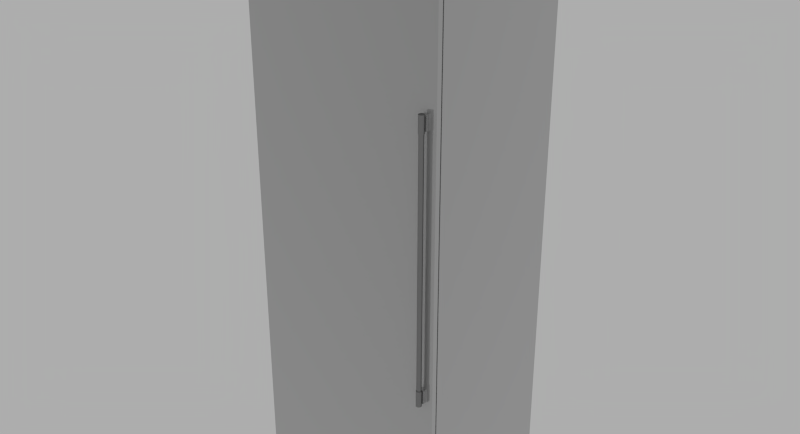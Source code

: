 # Source: Thermador_T30IF800SP.blend  (saved by Blender 2.76.0; exported with 4.5.12 LTS)
import bpy
from mathutils import Matrix  # noqa: F401  (used for matrix-valued properties, if any)

bpy.ops.wm.read_factory_settings(use_empty=True)
scene = bpy.context.scene
scene.name = 'Scene'

# ---- collections
col_collection_1 = bpy.data.collections.new('Collection 1'); scene.collection.children.link(col_collection_1)

# ---- materials (node trees are filled in below, after node groups)
mat_matte_chrome = bpy.data.materials.new('Matte Chrome')
mat_matte_chrome.alpha_threshold = 0.0
mat_matte_chrome.diffuse_color = (0.4575, 0.4575, 0.4575, 1.0)
mat_matte_chrome.roughness = 0.5
mat_matte_chrome.specular_intensity = 0.8
mat_matte_chrome.line_color = (0.0, 0.0, 0.0, 1.0)
mat_aluminum = bpy.data.materials.new('Aluminum')
mat_aluminum.alpha_threshold = 0.0
mat_aluminum.diffuse_color = (0.3813, 0.3813, 0.3813, 1.0)
mat_aluminum.roughness = 0.5
mat_aluminum.line_color = (0.0, 0.0, 0.0, 1.0)

# ---- material node trees
mat_matte_chrome.use_nodes = True; mat_matte_chrome.node_tree.nodes.clear()
_N = mat_matte_chrome.node_tree.nodes; _L = mat_matte_chrome.node_tree.links
n0 = _N.new('NodeFrame'); n0.name = 'Blender Internal'; n0.location = (-19, 987)
n0.label = 'Blender Internal'
n0.width = 433
n1 = _N.new('NodeFrame'); n1.name = 'Cycles'; n1.location = (-24, 485)
n1.label = 'Cycles'
n1.width = 762
n2 = _N.new('NodeUndefined'); n2.name = 'Output'; n2.location = (263, -88)
n3 = _N.new('NodeUndefined'); n3.name = 'Material'; n3.location = (30, -30)
n3.inputs[0].default_value = (0.4575, 0.4575, 0.4575, 1.0)
n3.inputs[1].default_value = (1.0, 1.0, 1.0, 1.0)
n3.inputs[2].default_value = 0.8
n3.inputs[3].default_value = (0.0, 0.0, 0.0)
n4 = _N.new('ShaderNodeOutputMaterial'); n4.name = 'Material Output'; n4.location = (612, -164)
n4.width = 120
n5 = _N.new('ShaderNodeMixShader'); n5.name = 'Mix Shader'; n5.location = (313, -196)
n5.width = 150
n6 = _N.new('ShaderNodeBsdfAnisotropic'); n6.name = 'Glossy BSDF'; n6.location = (30, -298)
n6.distribution = 'GGX'
n6.inputs[1].default_value = 0.1
n7 = _N.new('ShaderNodeBsdfDiffuse'); n7.name = 'Diffuse BSDF'; n7.location = (31, -162)
n7.inputs[0].default_value = (0.3931, 0.3931, 0.3931, 1.0)
n8 = _N.new('ShaderNodeLayerWeight'); n8.name = 'Layer Weight'; n8.location = (33, -30)
n8.width = 150
n2.parent = n0
n3.parent = n0
n4.parent = n1
n5.parent = n1
n6.parent = n1
n7.parent = n1
n8.parent = n1
_L.new(n7.outputs[0], n5.inputs[1])
_L.new(n5.outputs[0], n4.inputs[0])
_L.new(n6.outputs[0], n5.inputs[2])
_L.new(n8.outputs[1], n5.inputs[0])
_L.new(n3.outputs[0], n2.inputs[0])
_L.new(n3.outputs[1], n2.inputs[1])
n4.is_active_output = True
mat_aluminum.use_nodes = True; mat_aluminum.node_tree.nodes.clear()
_N = mat_aluminum.node_tree.nodes; _L = mat_aluminum.node_tree.links
n0 = _N.new('ShaderNodeRGBToBW'); n0.name = 'RGB to BW'; n0.location = (-33, 237)
n0.width = 93
n1 = _N.new('ShaderNodeMix'); n1.name = 'Mix'; n1.location = (97, 337)
n1.width = 100
n1.data_type = 'RGBA'
n1.inputs[6].default_value = (0.03958, 0.03958, 0.03958, 1.0)
n1.inputs[7].default_value = (0.3824, 0.3824, 0.3824, 1.0)
n2 = _N.new('ShaderNodeTexCoord'); n2.name = 'Texture Coordinate'; n2.location = (-665, 233)
n2.width = 150
n3 = _N.new('ShaderNodeMapping'); n3.name = 'Mapping'; n3.location = (-479, 283)
n3.inputs[3].default_value = (8.0, 160.0, 8.0)
n4 = _N.new('ShaderNodeTexNoise'); n4.name = 'Noise Texture'; n4.location = (-214, 275)
n4.width = 150
n4.inputs[2].default_value = 30.0
n4.inputs[8].default_value = 2.5
n5 = _N.new('ShaderNodeBsdfAnisotropic'); n5.name = 'Glossy BSDF'; n5.location = (235, 379)
n5.width = 168
n5.distribution = 'GGX'
n5.inputs[1].default_value = 0.3873
n6 = _N.new('ShaderNodeBsdfAnisotropic'); n6.name = 'Glossy BSDF.001'; n6.location = (235, 218)
n6.width = 179
n6.distribution = 'GGX'
n6.inputs[1].default_value = 0.3317
n7 = _N.new('ShaderNodeMixShader'); n7.name = 'Mix Shader'; n7.location = (455, 336)
n7.width = 150
n7.inputs[0].default_value = 0.1
n8 = _N.new('ShaderNodeOutputMaterial'); n8.name = 'Material Output'; n8.location = (638, 330)
n8.width = 153
_L.new(n5.outputs[0], n7.inputs[1])
_L.new(n7.outputs[0], n8.inputs[0])
_L.new(n6.outputs[0], n7.inputs[2])
_L.new(n3.outputs[0], n4.inputs[0])
_L.new(n2.outputs[0], n3.inputs[0])
_L.new(n1.outputs[2], n5.inputs[0])
_L.new(n4.outputs[1], n0.inputs[0])
_L.new(n0.outputs[0], n1.inputs[0])
n8.is_active_output = True

# ---- world
world_world = bpy.data.worlds.new('World'); scene.world = world_world
world_world.use_nodes = True; world_world.node_tree.nodes.clear()
_N = world_world.node_tree.nodes; _L = world_world.node_tree.links
n0 = _N.new('ShaderNodeOutputWorld'); n0.name = 'World Output'; n0.location = (300, 300)
n1 = _N.new('ShaderNodeBackground'); n1.name = 'Background'; n1.location = (10, 300)
n1.inputs[0].default_value = (0.42, 0.42, 0.42, 1.0)
_L.new(n1.outputs[0], n0.inputs[0])
n0.is_active_output = True
world_world.color = (0.05088, 0.05088, 0.05088)
world_world.use_sun_shadow = False
world_world.sun_shadow_jitter_overblur = 0.0
world_world.cycles.sampling_method = 'NONE'
world_world.cycles.sample_map_resolution = 256

# ---- meshes
me_base_point = bpy.data.meshes.new('Base Point')
me_base_point.from_pydata([(0.0, 0.0, 0.0)], [], [])
me_base_point.use_remesh_preserve_volume = False
me_base_point.use_remesh_preserve_attributes = False
me_base_point.use_mirror_vertex_groups = False
me_base_point.update()
me_cage = bpy.data.meshes.new('CAGE')
me_cage.from_pydata([(0.0, 0.0, 0.0), (0.0, -0.64, 0.0), (0.756, -0.64, 0.0), (0.756, 0.0, 0.0), (0.0, 0.0, 2.134), (0.0, -0.64, 2.134), (0.756, -0.64, 2.134), (0.756, 0.0, 2.134)], [], [(0, 1, 2, 3), (4, 7, 6, 5), (0, 4, 5, 1), (1, 5, 6, 2), (2, 6, 7, 3), (4, 0, 3, 7)])
me_cage.use_remesh_preserve_volume = False
me_cage.use_remesh_preserve_attributes = False
me_cage.use_mirror_vertex_groups = False
me_cage.update()
me_mesh = bpy.data.meshes.new('mesh')
me_mesh.from_pydata([(0.0, -0.5879, 0.102), (0.0, -0.6069, 0.102), (0.0, -0.6069, 2.134), (0.0, -0.5879, 2.134), (0.756, -0.6069, 0.102), (0.756, -0.5879, 0.102), (0.756, -0.6069, 2.134), (0.756, -0.5879, 2.134), (0.751, -0.5879, 2.129), (0.005, -0.5879, 2.129), (0.005, -0.5879, 0.181), (0.751, -0.5879, 0.181), (0.756, -0.5829, 2.134), (0.756, 0.003144, 2.134), (0.0, 0.003144, 2.134), (0.0, -0.5829, 2.134), (0.756, -0.5829, 0.181), (0.756, -0.5159, 0.181), (0.756, -0.5159, 0.0), (0.756, 0.003144, 0.0), (0.0, 0.003144, 0.0), (0.0, -0.5159, 0.0), (0.0, -0.5159, 0.181), (0.0, -0.5829, 0.181), (0.005, -0.5829, 2.129), (0.751, -0.5829, 2.129), (0.751, -0.5829, 0.181), (0.005, -0.5829, 0.181), (0.7118, -0.6196, 0.668), (0.7109, -0.6202, 0.668), (0.7109, -0.6202, 1.568), (0.7118, -0.6196, 1.568), (0.7101, -0.6209, 0.668), (0.7101, -0.6209, 1.568), (0.7093, -0.6217, 0.668), (0.7093, -0.6217, 1.568), (0.7087, -0.6227, 0.668), (0.7087, -0.6227, 1.568), (0.7082, -0.6236, 0.668), (0.7082, -0.6236, 1.568), (0.7079, -0.6247, 0.668), (0.7079, -0.6247, 1.568), (0.7077, -0.6258, 0.668), (0.7077, -0.6258, 1.568), (0.7076, -0.6269, 0.668), (0.7076, -0.6269, 1.568), (0.7077, -0.628, 0.668), (0.7077, -0.628, 1.568), (0.7079, -0.629, 0.668), (0.7079, -0.629, 1.568), (0.7082, -0.6301, 0.668), (0.7082, -0.6301, 1.568), (0.7087, -0.6311, 0.668), (0.7087, -0.6311, 1.568), (0.7093, -0.632, 0.668), (0.7093, -0.632, 1.568), (0.7101, -0.6328, 0.668), (0.7101, -0.6328, 1.568), (0.7109, -0.6335, 0.668), (0.7109, -0.6335, 1.568), (0.711, -0.6355, 1.628), (0.7099, -0.6348, 1.628), (0.7099, -0.6348, 1.568), (0.711, -0.6355, 1.568), (0.7089, -0.6339, 1.628), (0.7081, -0.6329, 1.628), (0.7081, -0.6329, 1.568), (0.7089, -0.6339, 1.568), (0.706, -0.6269, 1.628), (0.7061, -0.6256, 1.628), (0.7061, -0.6256, 1.568), (0.706, -0.6269, 1.568), (0.7134, -0.6365, 1.628), (0.7122, -0.6361, 1.628), (0.7122, -0.6361, 1.568), (0.7134, -0.6365, 1.568), (0.7186, -0.6365, 1.628), (0.7173, -0.6368, 1.628), (0.7173, -0.6368, 1.568), (0.7186, -0.6365, 1.568), (0.7073, -0.6319, 1.628), (0.7068, -0.6307, 1.628), (0.7068, -0.6307, 1.568), (0.7073, -0.6319, 1.568), (0.7061, -0.6282, 1.628), (0.7061, -0.6282, 1.568), (0.716, -0.6369, 1.628), (0.7147, -0.6368, 1.628), (0.7147, -0.6368, 1.568), (0.716, -0.6369, 1.568), (0.7063, -0.6243, 1.628), (0.7068, -0.623, 1.628), (0.7068, -0.623, 1.568), (0.7063, -0.6243, 1.568), (0.7073, -0.6219, 1.628), (0.7073, -0.6219, 1.568), (0.7063, -0.6294, 1.628), (0.7063, -0.6294, 1.568), (0.7081, -0.6208, 1.628), (0.7081, -0.6208, 1.568), (0.7089, -0.6198, 1.628), (0.7089, -0.6198, 1.568), (0.726, -0.6269, 1.628), (0.7259, -0.6256, 1.628), (0.7257, -0.6243, 1.628), (0.7252, -0.623, 1.628), (0.7247, -0.6219, 1.628), (0.7239, -0.6208, 1.628), (0.7231, -0.6198, 1.628), (0.7221, -0.6189, 1.628), (0.721, -0.6182, 1.628), (0.7198, -0.6176, 1.628), (0.7186, -0.6172, 1.628), (0.7173, -0.6169, 1.628), (0.716, -0.6169, 1.628), (0.7147, -0.6169, 1.628), (0.7134, -0.6172, 1.628), (0.7122, -0.6176, 1.628), (0.711, -0.6182, 1.628), (0.7099, -0.6189, 1.628), (0.7198, -0.6361, 1.628), (0.721, -0.6355, 1.628), (0.7221, -0.6348, 1.628), (0.7231, -0.6339, 1.628), (0.7239, -0.6329, 1.628), (0.7247, -0.6319, 1.628), (0.7252, -0.6307, 1.628), (0.7257, -0.6294, 1.628), (0.7259, -0.6282, 1.628), (0.721, -0.6182, 1.568), (0.7198, -0.6176, 1.568), (0.7173, -0.6169, 1.568), (0.716, -0.6169, 1.568), (0.716, -0.6169, 1.573), (0.716, -0.6169, 1.623), (0.7259, -0.6256, 1.568), (0.7257, -0.6243, 1.568), (0.726, -0.6269, 1.568), (0.7231, -0.6198, 1.568), (0.7221, -0.6189, 1.568), (0.7259, -0.6282, 1.568), (0.7257, -0.6294, 1.568), (0.7252, -0.6307, 1.568), (0.7247, -0.6319, 1.568), (0.7239, -0.6329, 1.568), (0.7231, -0.6339, 1.568), (0.7221, -0.6348, 1.568), (0.721, -0.6355, 1.568), (0.7198, -0.6361, 1.568), (0.7099, -0.6189, 1.568), (0.711, -0.6182, 1.568), (0.7122, -0.6176, 1.568), (0.7134, -0.6172, 1.568), (0.7147, -0.6169, 1.568), (0.7186, -0.6172, 1.568), (0.7239, -0.6208, 1.568), (0.7247, -0.6219, 1.568), (0.7252, -0.623, 1.568), (0.7118, -0.6341, 1.568), (0.7128, -0.6346, 1.568), (0.7138, -0.635, 1.568), (0.7149, -0.6352, 1.568), (0.716, -0.6353, 1.568), (0.7171, -0.6352, 1.568), (0.7182, -0.635, 1.568), (0.7192, -0.6346, 1.568), (0.7202, -0.6341, 1.568), (0.7211, -0.6335, 1.568), (0.7219, -0.6328, 1.568), (0.7227, -0.632, 1.568), (0.7233, -0.6311, 1.568), (0.7238, -0.6301, 1.568), (0.7241, -0.629, 1.568), (0.7243, -0.628, 1.568), (0.7244, -0.6269, 1.568), (0.7243, -0.6258, 1.568), (0.7241, -0.6247, 1.568), (0.7238, -0.6236, 1.568), (0.7233, -0.6227, 1.568), (0.7227, -0.6217, 1.568), (0.7219, -0.6209, 1.568), (0.7211, -0.6202, 1.568), (0.7202, -0.6196, 1.568), (0.7192, -0.6191, 1.568), (0.7182, -0.6187, 1.568), (0.7171, -0.6185, 1.568), (0.716, -0.6184, 1.568), (0.7149, -0.6185, 1.568), (0.7138, -0.6187, 1.568), (0.7128, -0.6191, 1.568), (0.706, -0.6169, 1.573), (0.706, -0.6169, 1.623), (0.726, -0.6169, 0.663), (0.716, -0.6169, 0.663), (0.716, -0.6169, 0.613), (0.726, -0.6169, 0.613), (0.7259, -0.6256, 0.608), (0.726, -0.6269, 0.608), (0.7259, -0.6282, 0.608), (0.7257, -0.6294, 0.608), (0.7252, -0.6307, 0.608), (0.7247, -0.6319, 0.608), (0.7239, -0.6329, 0.608), (0.7231, -0.6339, 0.608), (0.7221, -0.6348, 0.608), (0.721, -0.6355, 0.608), (0.7198, -0.6361, 0.608), (0.7186, -0.6365, 0.608), (0.7173, -0.6368, 0.608), (0.716, -0.6369, 0.608), (0.7147, -0.6368, 0.608), (0.7134, -0.6365, 0.608), (0.7122, -0.6361, 0.608), (0.711, -0.6355, 0.608), (0.7099, -0.6348, 0.608), (0.7089, -0.6339, 0.608), (0.7081, -0.6329, 0.608), (0.7073, -0.6319, 0.608), (0.7068, -0.6307, 0.608), (0.7063, -0.6294, 0.608), (0.7061, -0.6282, 0.608), (0.706, -0.6269, 0.608), (0.7061, -0.6256, 0.608), (0.7063, -0.6243, 0.608), (0.7068, -0.623, 0.608), (0.7073, -0.6219, 0.608), (0.7081, -0.6208, 0.608), (0.7089, -0.6198, 0.608), (0.7099, -0.6189, 0.608), (0.711, -0.6182, 0.608), (0.7122, -0.6176, 0.608), (0.7134, -0.6172, 0.608), (0.7147, -0.6169, 0.608), (0.716, -0.6169, 0.608), (0.7173, -0.6169, 0.608), (0.7186, -0.6172, 0.608), (0.7198, -0.6176, 0.608), (0.721, -0.6182, 0.608), (0.7221, -0.6189, 0.608), (0.7231, -0.6198, 0.608), (0.7239, -0.6208, 0.608), (0.7247, -0.6219, 0.608), (0.7252, -0.623, 0.608), (0.7257, -0.6243, 0.608), (0.716, -0.6184, 0.668), (0.7149, -0.6185, 0.668), (0.7138, -0.6187, 0.668), (0.7182, -0.6187, 0.668), (0.7171, -0.6185, 0.668), (0.7192, -0.6191, 0.668), (0.7202, -0.6196, 0.668), (0.7173, -0.6169, 0.668), (0.7186, -0.6172, 0.668), (0.7089, -0.6339, 0.668), (0.7081, -0.6329, 0.668), (0.7081, -0.6208, 0.668), (0.7089, -0.6198, 0.668), (0.716, -0.6169, 0.668), (0.7252, -0.6307, 0.668), (0.7247, -0.6319, 0.668), (0.7257, -0.6294, 0.668), (0.7186, -0.6365, 0.668), (0.7173, -0.6368, 0.668), (0.721, -0.6355, 0.668), (0.7198, -0.6361, 0.668), (0.716, -0.6369, 0.668), (0.7147, -0.6368, 0.668), (0.726, -0.6269, 0.668), (0.7259, -0.6282, 0.668), (0.7134, -0.6365, 0.668), (0.7122, -0.6361, 0.668), (0.726, -0.6169, 1.573), (0.706, -0.6069, 1.573), (0.726, -0.6069, 1.573), (0.726, -0.6169, 1.623), (0.726, -0.6069, 1.623), (0.706, -0.6069, 1.623), (0.7073, -0.6319, 0.668), (0.7202, -0.6341, 0.668), (0.7211, -0.6335, 0.668), (0.7239, -0.6208, 0.668), (0.7247, -0.6219, 0.668), (0.7252, -0.623, 0.668), (0.711, -0.6355, 0.668), (0.7128, -0.6346, 0.668), (0.7138, -0.635, 0.668), (0.7171, -0.6352, 0.668), (0.7182, -0.635, 0.668), (0.7257, -0.6243, 0.668), (0.7063, -0.6294, 0.668), (0.7061, -0.6282, 0.668), (0.7099, -0.6348, 0.668), (0.7233, -0.6227, 0.668), (0.7227, -0.6217, 0.668), (0.7219, -0.6209, 0.668), (0.7211, -0.6202, 0.668), (0.7243, -0.6258, 0.668), (0.7241, -0.6247, 0.668), (0.7219, -0.6328, 0.668), (0.7244, -0.6269, 0.668), (0.7241, -0.629, 0.668), (0.7243, -0.628, 0.668), (0.7238, -0.6236, 0.668), (0.7227, -0.632, 0.668), (0.7233, -0.6311, 0.668), (0.7238, -0.6301, 0.668), (0.7134, -0.6172, 0.668), (0.7147, -0.6169, 0.668), (0.7099, -0.6189, 0.668), (0.711, -0.6182, 0.668), (0.7122, -0.6176, 0.668), (0.706, -0.6169, 0.663), (0.726, -0.6069, 0.663), (0.706, -0.6069, 0.663), (0.706, -0.6169, 0.613), (0.706, -0.6069, 0.613), (0.726, -0.6069, 0.613), (0.7192, -0.6346, 0.668), (0.7231, -0.6198, 0.668), (0.7198, -0.6176, 0.668), (0.721, -0.6182, 0.668), (0.7221, -0.6189, 0.668), (0.7259, -0.6256, 0.668), (0.7149, -0.6352, 0.668), (0.706, -0.6269, 0.668), (0.7239, -0.6329, 0.668), (0.7221, -0.6348, 0.668), (0.7073, -0.6219, 0.668), (0.7068, -0.623, 0.668), (0.7063, -0.6243, 0.668), (0.7061, -0.6256, 0.668), (0.7068, -0.6307, 0.668), (0.7231, -0.6339, 0.668), (0.7118, -0.6341, 0.668), (0.7128, -0.6191, 0.668), (0.716, -0.6353, 0.668)], [], [(3, 0, 1, 2), (5, 4, 1, 0), (6, 7, 3, 2), (0, 3, 7, 11, 8, 9, 10, 5), (5, 10, 11, 7), (5, 7, 6, 4), (12, 13, 14, 15), (19, 13, 12, 16, 17, 18), (14, 13, 19, 20), (14, 20, 21, 22, 23, 15), (12, 15, 23, 27, 24, 25, 26, 16), (17, 16, 26, 11, 10, 27, 23, 22), (17, 22, 21, 18), (19, 18, 21, 20), (9, 8, 25, 24), (26, 25, 8, 11), (24, 27, 10, 9), (9, 8, 11, 10), (30, 31, 28, 29), (33, 30, 29, 32), (33, 32, 34, 35), (35, 34, 36, 37), (37, 36, 38, 39), (39, 38, 40, 41), (41, 40, 42, 43), (43, 42, 44, 45), (45, 44, 46, 47), (47, 46, 48, 49), (49, 48, 50, 51), (51, 50, 52, 53), (53, 52, 54, 55), (55, 54, 56, 57), (59, 57, 56, 58), (60, 61, 62, 63), (65, 66, 67, 64), (69, 70, 71, 68), (72, 73, 74, 75), (76, 77, 78, 79), (81, 82, 83, 80), (68, 71, 85, 84), (86, 87, 88, 89), (77, 86, 89, 78), (91, 92, 93, 90), (61, 64, 67, 62), (94, 95, 92, 91), (73, 60, 63, 74), (96, 97, 82, 81), (84, 85, 97, 96), (90, 93, 70, 69), (98, 99, 95, 94), (80, 83, 66, 65), (87, 72, 75, 88), (100, 101, 99, 98), (84, 96, 81, 80, 65, 64, 61, 60, 73, 72, 87, 86, 77, 76, 120, 121, 122, 123, 124, 125, 126, 127, 128, 102, 103, 104, 105, 106, 107, 108, 109, 110, 111, 112, 113, 114, 115, 116, 117, 118, 119, 100, 98, 94, 91, 90, 69, 68), (111, 110, 129, 130), (133, 134, 114, 113, 131, 132), (136, 104, 103, 135), (135, 103, 102, 137), (109, 108, 138, 139), (70, 93, 92, 95, 99, 101, 149, 150, 151, 152, 153, 132, 131, 154, 130, 129, 139, 138, 155, 156, 157, 136, 135, 137, 140, 141, 142, 143, 144, 145, 146, 147, 148, 79, 78, 89, 88, 75, 74, 63, 62, 67, 66, 47, 49, 51, 53, 55, 57, 59, 158, 159, 160, 161, 162, 163, 164, 165, 166, 167, 168, 169, 170, 171, 172, 173, 174, 175, 176, 177, 178, 179, 180, 181, 182, 183, 184, 185, 186, 187, 188, 189, 31, 30, 33, 35, 37, 39, 41, 43, 45, 83, 82, 97, 85, 71), (83, 45, 47, 66), (156, 106, 105, 157), (155, 107, 106, 156), (157, 105, 104, 136), (138, 108, 107, 155), (116, 115, 153, 152), (117, 116, 152, 151), (112, 111, 130, 154), (119, 118, 150, 149), (100, 119, 149, 101), (118, 117, 151, 150), (115, 114, 134, 133, 132, 153), (113, 112, 154, 131), (110, 109, 139, 129), (142, 126, 125, 143), (141, 127, 126, 142), (140, 128, 127, 141), (137, 102, 128, 140), (121, 120, 148, 147), (123, 122, 146, 145), (120, 76, 79, 148), (144, 124, 123, 145), (122, 121, 147, 146), (143, 125, 124, 144), (134, 191, 190, 133), (192, 193, 194, 195), (222, 223, 224, 225, 226, 227, 228, 229, 230, 231, 232, 233, 234, 235, 236, 237, 238, 239, 240, 241, 242, 243, 196, 197, 198, 199, 200, 201, 202, 203, 204, 205, 206, 207, 208, 209, 210, 211, 212, 213, 214, 215, 216, 217, 218, 219, 220, 221), (187, 186, 244, 245), (188, 187, 245, 246), (185, 184, 247, 248), (184, 183, 249, 247), (186, 185, 248, 244), (183, 182, 250, 249), (251, 252, 235, 234), (254, 216, 215, 253), (256, 227, 226, 255), (194, 193, 257, 251, 234, 233), (200, 258, 259, 201), (199, 260, 258, 200), (261, 262, 208, 207), (263, 264, 206, 205), (265, 266, 210, 209), (264, 261, 207, 206), (197, 267, 268, 198), (269, 270, 212, 211), (273, 271, 133, 190, 272), (134, 274, 275, 276, 191), (277, 217, 216, 254), (167, 166, 278, 279), (262, 265, 209, 208), (266, 269, 211, 210), (240, 280, 281, 241), (198, 268, 260, 199), (241, 281, 282, 242), (270, 283, 213, 212), (160, 159, 284, 285), (164, 163, 286, 287), (274, 134, 133, 271), (242, 282, 288, 243), (290, 220, 219, 289), (283, 291, 214, 213), (291, 253, 215, 214), (293, 179, 178, 292), (181, 180, 294, 295), (297, 176, 175, 296), (168, 167, 279, 298), (296, 175, 174, 299), (182, 181, 295, 250), (301, 173, 172, 300), (292, 178, 177, 302), (302, 177, 176, 297), (294, 180, 179, 293), (304, 170, 169, 303), (305, 171, 170, 304), (300, 172, 171, 305), (306, 307, 232, 231), (256, 308, 228, 227), (309, 310, 230, 229), (308, 309, 229, 228), (193, 192, 312, 313, 311), (303, 169, 168, 298), (316, 195, 194, 314, 315), (299, 174, 173, 301), (165, 164, 287, 317), (307, 257, 193, 194, 233, 232), (239, 318, 280, 240), (310, 306, 231, 230), (319, 320, 237, 236), (320, 321, 238, 237), (252, 319, 236, 235), (321, 318, 239, 238), (243, 288, 322, 196), (161, 160, 285, 323), (324, 221, 220, 290), (196, 322, 267, 197), (201, 259, 325, 202), (166, 165, 317, 278), (326, 263, 205, 204), (290, 289, 331, 277, 254, 253, 291, 283, 270, 269, 266, 265, 262, 261, 264, 263, 326, 332, 325, 259, 258, 260, 268, 267, 322, 288, 282, 281, 280, 318, 321, 320, 319, 252, 251, 257, 307, 306, 310, 309, 308, 256, 255, 42, 40, 38, 36, 34, 32, 29, 28, 334, 246, 245, 244, 248, 247, 249, 250, 295, 294, 293, 292, 302, 297, 296, 299, 301, 300, 305, 304, 303, 298, 279, 278, 317, 287, 286, 335, 323, 285, 284, 333, 58, 56, 54, 52, 50, 48, 46, 44, 327, 328, 329, 330, 324), (327, 44, 42, 255), (332, 326, 204, 203), (202, 325, 332, 203), (313, 315, 314, 311), (276, 272, 190, 191), (189, 188, 246, 334), (31, 189, 334, 28), (158, 59, 58, 333), (289, 219, 218, 331), (159, 158, 333, 284), (273, 275, 274, 271), (329, 223, 222, 330), (330, 222, 221, 324), (327, 225, 224, 328), (316, 312, 192, 195), (193, 311, 314, 194), (331, 218, 217, 277), (328, 224, 223, 329), (255, 226, 225, 327), (163, 162, 335, 286), (162, 161, 323, 335), (6, 2, 1, 4)])
me_mesh.polygons.foreach_set('use_smooth', [True] * 181)
me_mesh.polygons.foreach_set('material_index', [0, 0, 0, 0, 0, 0, 0, 0, 0, 0, 0, 0, 0, 0, 0, 0, 0, 0, 1, 1, 1, 1, 1, 1, 1, 1, 1, 1, 1, 1, 1, 1, 1, 1, 1, 1, 1, 1, 1, 1, 1, 1, 1, 1, 1, 1, 1, 1, 1, 1, 1, 1, 1, 1, 1, 1, 1, 1, 1, 1, 1, 1, 1, 1, 1, 1, 1, 1, 1, 1, 1, 1, 1, 1, 1, 1, 1, 1, 1, 1, 1, 1, 1, 1, 0, 0, 1, 1, 1, 1, 1, 1, 1, 1, 1, 1, 1, 1, 1, 1, 1, 1, 1, 1, 1, 0, 0, 1, 1, 1, 1, 1, 1, 1, 1, 1, 1, 0, 1, 1, 1, 1, 1, 1, 1, 1, 1, 1, 1, 1, 1, 1, 1, 1, 1, 1, 1, 1, 1, 0, 1, 0, 1, 1, 1, 1, 1, 1, 1, 1, 1, 1, 1, 1, 1, 1, 1, 1, 1, 1, 1, 1, 0, 0, 1, 1, 1, 1, 1, 0, 1, 1, 1, 0, 0, 1, 1, 1, 1, 1, 0])
_k = set([(0, 1), (0, 3), (0, 5), (1, 2), (1, 4), (2, 3), (2, 6), (3, 7), (4, 5), (4, 6), (5, 7), (6, 7), (8, 9), (8, 25), (9, 10), (9, 24), (10, 11), (10, 27), (11, 26), (12, 13), (12, 15), (12, 16), (13, 14), (13, 19), (14, 15), (14, 20), (15, 23), (16, 17), (16, 26), (17, 18), (17, 22), (18, 19), (18, 21), (19, 20), (20, 21), (21, 22), (22, 23), (23, 27), (24, 25), (24, 27), (25, 26), (28, 29), (29, 32), (30, 31), (30, 33), (31, 189), (32, 34), (33, 35), (34, 36), (35, 37), (36, 38), (37, 39), (38, 40), (39, 41), (40, 42), (41, 43), (42, 44), (43, 45), (44, 46), (45, 47), (46, 48), (47, 49), (48, 50), (49, 51), (50, 52), (51, 53), (52, 54), (53, 55), (54, 56), (55, 57), (56, 58), (57, 59), (58, 333), (60, 61), (60, 73), (61, 64), (62, 63), (62, 67), (63, 74), (64, 65), (65, 80), (66, 67), (66, 83), (68, 69), (68, 84), (69, 90), (70, 71), (70, 93), (71, 85), (72, 73), (72, 87), (74, 75), (75, 88), (76, 77), (76, 120), (77, 86), (78, 79), (78, 89), (79, 148), (80, 81), (81, 96), (82, 83), (82, 97), (84, 96), (85, 97), (86, 87), (88, 89), (90, 91), (91, 94), (92, 93), (92, 95), (94, 98), (95, 99), (98, 100), (99, 101), (100, 119), (101, 149), (102, 103), (102, 128), (103, 104), (104, 105), (105, 106), (106, 107), (107, 108), (108, 109), (109, 110), (110, 111), (111, 112), (112, 113), (113, 114), (114, 115), (115, 116), (116, 117), (117, 118), (118, 119), (120, 121), (121, 122), (122, 123), (123, 124), (124, 125), (125, 126), (126, 127), (127, 128), (129, 130), (129, 139), (130, 154), (131, 132), (131, 154), (132, 153), (133, 190), (133, 271), (134, 191), (134, 274), (135, 136), (135, 137), (136, 157), (137, 140), (138, 139), (138, 155), (140, 141), (141, 142), (142, 143), (143, 144), (144, 145), (145, 146), (146, 147), (147, 148), (149, 150), (150, 151), (151, 152), (152, 153), (155, 156), (156, 157), (174, 175), (175, 176), (176, 177), (177, 178), (178, 179), (179, 180), (180, 181), (181, 182), (182, 183), (183, 184), (184, 185), (185, 186), (186, 187), (187, 188), (188, 189), (190, 191), (190, 272), (191, 276), (192, 193), (192, 195), (192, 312), (193, 311), (194, 195), (194, 314), (195, 316), (196, 197), (196, 243), (197, 198), (198, 199), (199, 200), (200, 201), (201, 202), (202, 203), (203, 204), (204, 205), (205, 206), (206, 207), (207, 208), (208, 209), (209, 210), (210, 211), (211, 212), (212, 213), (213, 214), (214, 215), (215, 216), (216, 217), (217, 218), (218, 219), (219, 220), (220, 221), (221, 222), (222, 223), (223, 224), (224, 225), (225, 226), (226, 227), (227, 228), (228, 229), (229, 230), (230, 231), (231, 232), (232, 233), (233, 234), (234, 235), (235, 236), (236, 237), (237, 238), (238, 239), (239, 240), (240, 241), (241, 242), (242, 243), (244, 245), (244, 248), (245, 246), (247, 248), (247, 249), (249, 250), (250, 295), (251, 252), (251, 257), (252, 319), (253, 254), (253, 291), (254, 277), (255, 256), (255, 327), (256, 308), (257, 307), (258, 259), (258, 260), (259, 325), (260, 268), (261, 262), (261, 264), (262, 265), (263, 264), (263, 326), (265, 266), (266, 269), (267, 268), (267, 322), (269, 270), (270, 283), (271, 273), (271, 274), (272, 273), (272, 276), (273, 275), (274, 275), (275, 276), (277, 331), (278, 279), (278, 317), (279, 298), (280, 281), (280, 318), (281, 282), (282, 288), (283, 291), (284, 285), (284, 333), (285, 323), (286, 287), (286, 335), (287, 317), (288, 322), (289, 290), (289, 331), (290, 324), (292, 293), (292, 302), (293, 294), (294, 295), (296, 297), (296, 299), (297, 302), (298, 303), (299, 301), (300, 301), (300, 305), (303, 304), (304, 305), (306, 307), (306, 310), (308, 309), (309, 310), (311, 313), (311, 314), (312, 313), (312, 316), (313, 315), (314, 315), (315, 316), (318, 321), (319, 320), (320, 321), (323, 335), (324, 330), (325, 332), (326, 332), (327, 328), (328, 329), (329, 330)])
me_mesh.attributes.new('sharp_edge', 'BOOLEAN', 'EDGE').data.foreach_set('value', [ (min(e.vertices), max(e.vertices)) in _k for e in me_mesh.edges])
_uv = me_mesh.uv_layers.new(name='UVMap')
_uv.uv.foreach_set('vector', [0.9973, 0.0, 0.9973, 0.4972, 0.9921, 0.4972, 0.9921, 0.0, 0.5883, 0.6822, 0.5831, 0.6822, 0.5831, 0.4972, 0.5883, 0.4972, 0.5779, 0.4972, 0.5831, 0.4972, 0.5831, 0.6822, 0.5779, 0.6822, 0.4133, 0.4972, 0.4133, 0.0, 0.62, 0.0, 0.6186, 0.4779, 0.6186, 0.001223, 0.4147, 0.001223, 0.4147, 0.4779, 0.62, 0.4972, 0.62, 0.4972, 0.4147, 0.4779, 0.6186, 0.4779, 0.62, 0.0, 0.9921, 0.0, 0.9921, 0.4972, 0.9869, 0.4972, 0.9869, 0.0, 0.2067, 0.4972, 0.3669, 0.4972, 0.3669, 0.6822, 0.2067, 0.6822, 0.9869, 0.0, 0.9869, 0.5221, 0.8267, 0.5221, 0.8267, 0.04429, 0.845, 0.04429, 0.845, 2.089e-08, 0.0, 0.0, 0.2067, 0.0, 0.2067, 0.5221, 3.416e-08, 0.5221, 0.62, 1.0, 0.62, 0.4779, 0.7619, 0.4779, 0.7619, 0.5221, 0.7802, 0.5221, 0.7802, 1.0, 0.8267, 0.4779, 0.62, 0.4779, 0.62, 7.292e-09, 0.6214, 7.292e-09, 0.6214, 0.4766, 0.8253, 0.4766, 0.8253, 0.0, 0.8267, 1.094e-08, 0.5779, 0.6822, 0.5596, 0.6822, 0.5596, 0.6809, 0.5582, 0.6809, 0.5582, 0.4984, 0.5596, 0.4984, 0.5596, 0.4972, 0.5779, 0.4972, 0.5087, 0.6822, 0.5087, 0.4972, 0.5582, 0.4972, 0.5582, 0.6822, 0.3669, 0.4972, 0.5087, 0.4972, 0.5087, 0.6822, 0.3669, 0.6822, 0.5883, 0.6797, 0.5883, 0.4972, 0.5897, 0.4972, 0.5897, 0.6797, 0.9986, 0.0, 0.9986, 0.4766, 0.9973, 0.4766, 0.9973, 3.646e-09, 1.0, 0.0, 1.0, 0.4766, 0.9986, 0.4766, 0.9986, 0.0, 0.4147, 0.001223, 0.6186, 0.001223, 0.6186, 0.4779, 0.4147, 0.4779, 0.7902, 0.4779, 0.7904, 0.4779, 0.7904, 0.6981, 0.7902, 0.6981, 0.79, 0.4779, 0.7902, 0.4779, 0.7902, 0.6981, 0.79, 0.6981, 0.7802, 0.6981, 0.7802, 0.4779, 0.7804, 0.4779, 0.7804, 0.6981, 0.7804, 0.6981, 0.7804, 0.4779, 0.7807, 0.4779, 0.7807, 0.6981, 0.7807, 0.6981, 0.7807, 0.4779, 0.781, 0.4779, 0.781, 0.6981, 0.781, 0.6981, 0.781, 0.4779, 0.7812, 0.4779, 0.7812, 0.6981, 0.7812, 0.6981, 0.7812, 0.4779, 0.7815, 0.4779, 0.7815, 0.6981, 0.7815, 0.6981, 0.7815, 0.4779, 0.7818, 0.4779, 0.7818, 0.6981, 0.7818, 0.6981, 0.7818, 0.4779, 0.7821, 0.4779, 0.7821, 0.6981, 0.7821, 0.6981, 0.7821, 0.4779, 0.7824, 0.4779, 0.7824, 0.6981, 0.7824, 0.6981, 0.7824, 0.4779, 0.7827, 0.4779, 0.7827, 0.6981, 0.7827, 0.6981, 0.7827, 0.4779, 0.783, 0.4779, 0.783, 0.6981, 0.783, 0.6981, 0.783, 0.4779, 0.7832, 0.4779, 0.7832, 0.6981, 0.7832, 0.6981, 0.7832, 0.4779, 0.7835, 0.4779, 0.7835, 0.6981, 0.7897, 0.4779, 0.79, 0.4779, 0.79, 0.6981, 0.7897, 0.6981, 0.01876, 0.5221, 0.01906, 0.5221, 0.01906, 0.5368, 0.01876, 0.5368, 0.5954, 0.4972, 0.5954, 0.5119, 0.5951, 0.5119, 0.5951, 0.4972, 0.5974, 0.4972, 0.5974, 0.5119, 0.5971, 0.5119, 0.5971, 0.4972, 0.0181, 0.5221, 0.01844, 0.5221, 0.01844, 0.5368, 0.0181, 0.5368, 0.01669, 0.5221, 0.01704, 0.5221, 0.01704, 0.5368, 0.01669, 0.5368, 0.596, 0.4972, 0.596, 0.5119, 0.5957, 0.5119, 0.5957, 0.4972, 0.5971, 0.4972, 0.5971, 0.5119, 0.5967, 0.5119, 0.5967, 0.4972, 0.0174, 0.5221, 0.01775, 0.5221, 0.01775, 0.5368, 0.0174, 0.5368, 0.01704, 0.5221, 0.0174, 0.5221, 0.0174, 0.5368, 0.01704, 0.5368, 0.5981, 0.4972, 0.5981, 0.5119, 0.5978, 0.5119, 0.5978, 0.4972, 0.01906, 0.5221, 0.01933, 0.5221, 0.01933, 0.5368, 0.01906, 0.5368, 0.5984, 0.4972, 0.5984, 0.5119, 0.5981, 0.5119, 0.5981, 0.4972, 0.01844, 0.5221, 0.01876, 0.5221, 0.01876, 0.5368, 0.01844, 0.5368, 0.5964, 0.4972, 0.5964, 0.5119, 0.596, 0.5119, 0.596, 0.4972, 0.5967, 0.4972, 0.5967, 0.5119, 0.5964, 0.5119, 0.5964, 0.4972, 0.5978, 0.4972, 0.5978, 0.5119, 0.5974, 0.5119, 0.5974, 0.4972, 0.5987, 0.4972, 0.5987, 0.5119, 0.5984, 0.5119, 0.5984, 0.4972, 0.5957, 0.4972, 0.5957, 0.5119, 0.5954, 0.5119, 0.5954, 0.4972, 0.01775, 0.5221, 0.0181, 0.5221, 0.0181, 0.5368, 0.01775, 0.5368, 0.599, 0.4972, 0.599, 0.5119, 0.5987, 0.5119, 0.5987, 0.4972, 0.04104, 0.5254, 0.0409, 0.5257, 0.04072, 0.5259, 0.0405, 0.5262, 0.04025, 0.5264, 0.03997, 0.5266, 0.03966, 0.5268, 0.03933, 0.5269, 0.03898, 0.527, 0.03863, 0.527, 0.03827, 0.527, 0.03792, 0.527, 0.03757, 0.5269, 0.03724, 0.5268, 0.03693, 0.5266, 0.03665, 0.5264, 0.03639, 0.5262, 0.03618, 0.5259, 0.036, 0.5257, 0.03586, 0.5254, 0.03577, 0.5251, 0.03572, 0.5247, 0.03572, 0.5244, 0.03577, 0.5241, 0.03586, 0.5238, 0.036, 0.5235, 0.03618, 0.5232, 0.03639, 0.523, 0.03665, 0.5227, 0.03693, 0.5226, 0.03724, 0.5224, 0.03757, 0.5223, 0.03792, 0.5222, 0.03827, 0.5221, 0.03863, 0.5221, 0.03898, 0.5222, 0.03933, 0.5223, 0.03966, 0.5224, 0.03997, 0.5226, 0.04025, 0.5227, 0.0405, 0.523, 0.04072, 0.5232, 0.0409, 0.5235, 0.04104, 0.5238, 0.04113, 0.5241, 0.04118, 0.5244, 0.04118, 0.5247, 0.04113, 0.5251, 0.006845, 0.5221, 0.007166, 0.5221, 0.007166, 0.5368, 0.006845, 0.5368, 0.005799, 0.5356, 0.005799, 0.5234, 0.005799, 0.5221, 0.006156, 0.5221, 0.006156, 0.5368, 0.005799, 0.5368, 0.5964, 0.5265, 0.5964, 0.5119, 0.5967, 0.5119, 0.5967, 0.5265, 0.5967, 0.5265, 0.5967, 0.5119, 0.5971, 0.5119, 0.5971, 0.5265, 0.007463, 0.5221, 0.007732, 0.5221, 0.007732, 0.5368, 0.007463, 0.5368, 0.04954, 0.527, 0.04918, 0.527, 0.04883, 0.527, 0.04848, 0.5269, 0.04815, 0.5268, 0.04784, 0.5266, 0.04756, 0.5264, 0.0473, 0.5262, 0.04709, 0.5259, 0.04691, 0.5257, 0.04677, 0.5254, 0.04668, 0.5251, 0.04663, 0.5247, 0.04663, 0.5244, 0.04668, 0.5241, 0.04677, 0.5238, 0.04691, 0.5235, 0.04709, 0.5232, 0.0473, 0.523, 0.04756, 0.5227, 0.04784, 0.5226, 0.04815, 0.5224, 0.04848, 0.5223, 0.04883, 0.5222, 0.04918, 0.5221, 0.04954, 0.5221, 0.04989, 0.5222, 0.05024, 0.5223, 0.05057, 0.5224, 0.05088, 0.5226, 0.05116, 0.5227, 0.05142, 0.523, 0.05163, 0.5232, 0.05181, 0.5235, 0.05195, 0.5238, 0.05204, 0.5241, 0.05209, 0.5244, 0.05209, 0.5247, 0.05204, 0.5251, 0.05195, 0.5254, 0.05181, 0.5257, 0.05163, 0.5259, 0.05142, 0.5262, 0.0501, 0.5265, 0.05038, 0.5264, 0.05064, 0.5263, 0.05088, 0.5261, 0.05109, 0.5259, 0.05127, 0.5257, 0.05142, 0.5255, 0.05154, 0.5252, 0.05161, 0.525, 0.05165, 0.5247, 0.05165, 0.5245, 0.05161, 0.5242, 0.05154, 0.5239, 0.05142, 0.5237, 0.05127, 0.5234, 0.05109, 0.5232, 0.05088, 0.523, 0.05064, 0.5229, 0.05038, 0.5227, 0.0501, 0.5226, 0.04981, 0.5226, 0.04951, 0.5225, 0.04921, 0.5225, 0.04891, 0.5226, 0.04862, 0.5226, 0.04834, 0.5227, 0.04808, 0.5229, 0.04784, 0.523, 0.04763, 0.5232, 0.04745, 0.5234, 0.0473, 0.5237, 0.04718, 0.5239, 0.04711, 0.5242, 0.04707, 0.5245, 0.04707, 0.5247, 0.04711, 0.525, 0.04718, 0.5252, 0.0473, 0.5255, 0.04745, 0.5257, 0.04763, 0.5259, 0.04784, 0.5261, 0.04808, 0.5263, 0.04834, 0.5264, 0.04862, 0.5265, 0.04891, 0.5266, 0.04921, 0.5266, 0.04951, 0.5266, 0.04981, 0.5266, 0.05116, 0.5264, 0.05088, 0.5266, 0.05057, 0.5268, 0.05024, 0.5269, 0.04989, 0.527, 0.05116, 0.5264, 0.04981, 0.5266, 0.0501, 0.5265, 0.05142, 0.5262, 0.5957, 0.5265, 0.5957, 0.5119, 0.596, 0.5119, 0.596, 0.5265, 0.5954, 0.5265, 0.5954, 0.5119, 0.5957, 0.5119, 0.5957, 0.5265, 0.596, 0.5265, 0.596, 0.5119, 0.5964, 0.5119, 0.5964, 0.5265, 0.5951, 0.5265, 0.5951, 0.5119, 0.5954, 0.5119, 0.5954, 0.5265, 0.005092, 0.5221, 0.005442, 0.5221, 0.005442, 0.5368, 0.005092, 0.5368, 0.004753, 0.5221, 0.005092, 0.5221, 0.005092, 0.5368, 0.004753, 0.5368, 0.006507, 0.5221, 0.006845, 0.5221, 0.006845, 0.5368, 0.006507, 0.5368, 0.004135, 0.5221, 0.004432, 0.5221, 0.004432, 0.5368, 0.004135, 0.5368, 0.003866, 0.5221, 0.004135, 0.5221, 0.004135, 0.5368, 0.003866, 0.5368, 0.004432, 0.5221, 0.004753, 0.5221, 0.004753, 0.5368, 0.004432, 0.5368, 0.005442, 0.5221, 0.005799, 0.5221, 0.005799, 0.5234, 0.005799, 0.5356, 0.005799, 0.5368, 0.005442, 0.5368, 0.006156, 0.5221, 0.006507, 0.5221, 0.006507, 0.5368, 0.006156, 0.5368, 0.007166, 0.5221, 0.007463, 0.5221, 0.007463, 0.5368, 0.007166, 0.5368, 0.5981, 0.5265, 0.5981, 0.5119, 0.5984, 0.5119, 0.5984, 0.5265, 0.5978, 0.5265, 0.5978, 0.5119, 0.5981, 0.5119, 0.5981, 0.5265, 0.5974, 0.5265, 0.5974, 0.5119, 0.5978, 0.5119, 0.5978, 0.5265, 0.5971, 0.5265, 0.5971, 0.5119, 0.5974, 0.5119, 0.5974, 0.5265, 0.01603, 0.5221, 0.01635, 0.5221, 0.01635, 0.5368, 0.01603, 0.5368, 0.01546, 0.5221, 0.01573, 0.5221, 0.01573, 0.5368, 0.01546, 0.5368, 0.01635, 0.5221, 0.01669, 0.5221, 0.01669, 0.5368, 0.01635, 0.5368, 0.5987, 0.5265, 0.5987, 0.5119, 0.599, 0.5119, 0.599, 0.5265, 0.01573, 0.5221, 0.01603, 0.5221, 0.01603, 0.5368, 0.01573, 0.5368, 0.5984, 0.5265, 0.5984, 0.5119, 0.5987, 0.5119, 0.5987, 0.5265, 0.5924, 0.5094, 0.5951, 0.5094, 0.5951, 0.5217, 0.5924, 0.5217, 0.5897, 0.4972, 0.5924, 0.4972, 0.5924, 0.5094, 0.5897, 0.5094, 0.03387, 0.5223, 0.0342, 0.5224, 0.03451, 0.5226, 0.0348, 0.5227, 0.03505, 0.523, 0.03527, 0.5232, 0.03544, 0.5235, 0.03558, 0.5238, 0.03567, 0.5241, 0.03572, 0.5244, 0.03572, 0.5247, 0.03567, 0.5251, 0.03558, 0.5254, 0.03544, 0.5257, 0.03527, 0.5259, 0.03505, 0.5262, 0.0348, 0.5264, 0.03451, 0.5266, 0.0342, 0.5268, 0.03387, 0.5269, 0.03353, 0.527, 0.03317, 0.527, 0.03281, 0.527, 0.03246, 0.527, 0.03211, 0.5269, 0.03178, 0.5268, 0.03147, 0.5266, 0.03119, 0.5264, 0.03094, 0.5262, 0.03072, 0.5259, 0.03054, 0.5257, 0.0304, 0.5254, 0.03031, 0.5251, 0.03027, 0.5247, 0.03027, 0.5244, 0.03031, 0.5241, 0.0304, 0.5238, 0.03054, 0.5235, 0.03072, 0.5232, 0.03094, 0.523, 0.03119, 0.5227, 0.03147, 0.5226, 0.03178, 0.5224, 0.03211, 0.5223, 0.03246, 0.5222, 0.03281, 0.5221, 0.03317, 0.5221, 0.03353, 0.5222, 0.7913, 0.4779, 0.7916, 0.4779, 0.7916, 0.6981, 0.7913, 0.6981, 0.791, 0.4779, 0.7913, 0.4779, 0.7913, 0.6981, 0.791, 0.6981, 0.7919, 0.4779, 0.7922, 0.4779, 0.7922, 0.6981, 0.7919, 0.6981, 0.7922, 0.4779, 0.7925, 0.4779, 0.7925, 0.6981, 0.7922, 0.6981, 0.7916, 0.4779, 0.7919, 0.4779, 0.7919, 0.6981, 0.7916, 0.6981, 0.7925, 0.4779, 0.7927, 0.4779, 0.7927, 0.6981, 0.7925, 0.6981, 0.01389, 0.5221, 0.01424, 0.5221, 0.01424, 0.5368, 0.01389, 0.5368, 0.5899, 0.5217, 0.5899, 0.5363, 0.5897, 0.5363, 0.5897, 0.5217, 0.5935, 0.5217, 0.5935, 0.5363, 0.5933, 0.5363, 0.5933, 0.5217, 0.01353, 0.5356, 0.01353, 0.5234, 0.01353, 0.5221, 0.01389, 0.5221, 0.01389, 0.5368, 0.01353, 0.5368, 0.0008869, 0.5221, 0.0008869, 0.5368, 0.0005662, 0.5368, 0.0005662, 0.5221, 0.001226, 0.5221, 0.001226, 0.5368, 0.0008869, 0.5368, 0.0008869, 0.5221, 0.008958, 0.5221, 0.009308, 0.5221, 0.009308, 0.5368, 0.008958, 0.5368, 0.008298, 0.5221, 0.008619, 0.5221, 0.008619, 0.5368, 0.008298, 0.5368, 0.009665, 0.5221, 0.01002, 0.5221, 0.01002, 0.5368, 0.009665, 0.5368, 0.008619, 0.5221, 0.008958, 0.5221, 0.008958, 0.5368, 0.008619, 0.5368, 0.001933, 0.5221, 0.001933, 0.5368, 0.001576, 0.5368, 0.001576, 0.5221, 0.01037, 0.5221, 0.01071, 0.5221, 0.01071, 0.5368, 0.01037, 0.5368, 0.06302, 0.527, 0.06029, 0.527, 0.06029, 0.5246, 0.06029, 0.5221, 0.06302, 0.5221, 0.05482, 0.5246, 0.05482, 0.5221, 0.05756, 0.5221, 0.05756, 0.527, 0.05482, 0.527, 0.5902, 0.5217, 0.5902, 0.5363, 0.5899, 0.5363, 0.5899, 0.5217, 0.7869, 0.4779, 0.7872, 0.4779, 0.7872, 0.6981, 0.7869, 0.6981, 0.009308, 0.5221, 0.009665, 0.5221, 0.009665, 0.5368, 0.009308, 0.5368, 0.01002, 0.5221, 0.01037, 0.5221, 0.01037, 0.5368, 0.01002, 0.5368, 0.003597, 0.5221, 0.003597, 0.5368, 0.0033, 0.5368, 0.0033, 0.5221, 0.001576, 0.5221, 0.001576, 0.5368, 0.001226, 0.5368, 0.001226, 0.5221, 0.0033, 0.5221, 0.0033, 0.5368, 0.002979, 0.5368, 0.002979, 0.5221, 0.01071, 0.5221, 0.01103, 0.5221, 0.01103, 0.5368, 0.01071, 0.5368, 0.7889, 0.4779, 0.7892, 0.4779, 0.7892, 0.6981, 0.7889, 0.6981, 0.7877, 0.4779, 0.788, 0.4779, 0.788, 0.6981, 0.7877, 0.6981, 0.5897, 0.5094, 0.5924, 0.5094, 0.5924, 0.5217, 0.5897, 0.5217, 0.002979, 0.5221, 0.002979, 0.5368, 0.002641, 0.5368, 0.002641, 0.5221, 0.5912, 0.5217, 0.5912, 0.5363, 0.5909, 0.5363, 0.5909, 0.5217, 0.01103, 0.5221, 0.01133, 0.5221, 0.01133, 0.5368, 0.01103, 0.5368, 0.01133, 0.5221, 0.0116, 0.5221, 0.0116, 0.5368, 0.01133, 0.5368, 0.7837, 0.6981, 0.7837, 0.4779, 0.7839, 0.4779, 0.7839, 0.6981, 0.793, 0.4779, 0.7932, 0.4779, 0.7932, 0.6981, 0.793, 0.6981, 0.7845, 0.6981, 0.7845, 0.4779, 0.7848, 0.4779, 0.7848, 0.6981, 0.7867, 0.4779, 0.7869, 0.4779, 0.7869, 0.6981, 0.7867, 0.6981, 0.7848, 0.6981, 0.7848, 0.4779, 0.7851, 0.4779, 0.7851, 0.6981, 0.7927, 0.4779, 0.793, 0.4779, 0.793, 0.6981, 0.7927, 0.6981, 0.7854, 0.6981, 0.7854, 0.4779, 0.7857, 0.4779, 0.7857, 0.6981, 0.7839, 0.6981, 0.7839, 0.4779, 0.7842, 0.4779, 0.7842, 0.6981, 0.7842, 0.6981, 0.7842, 0.4779, 0.7845, 0.4779, 0.7845, 0.6981, 0.7835, 0.6981, 0.7835, 0.4779, 0.7837, 0.4779, 0.7837, 0.6981, 0.7862, 0.6981, 0.7862, 0.4779, 0.7865, 0.4779, 0.7865, 0.6981, 0.786, 0.6981, 0.786, 0.4779, 0.7862, 0.4779, 0.7862, 0.6981, 0.7857, 0.6981, 0.7857, 0.4779, 0.786, 0.4779, 0.786, 0.6981, 0.01282, 0.5221, 0.01317, 0.5221, 0.01317, 0.5368, 0.01282, 0.5368, 0.0116, 0.5221, 0.01187, 0.5221, 0.01187, 0.5368, 0.0116, 0.5368, 0.01216, 0.5221, 0.01249, 0.5221, 0.01249, 0.5368, 0.01216, 0.5368, 0.01187, 0.5221, 0.01216, 0.5221, 0.01216, 0.5368, 0.01187, 0.5368, 0.05756, 0.5246, 0.05756, 0.5221, 0.06029, 0.5221, 0.06029, 0.527, 0.05756, 0.527, 0.7865, 0.6981, 0.7865, 0.4779, 0.7867, 0.4779, 0.7867, 0.6981, 0.05209, 0.5221, 0.05482, 0.5221, 0.05482, 0.5246, 0.05482, 0.527, 0.05209, 0.527, 0.7851, 0.6981, 0.7851, 0.4779, 0.7854, 0.4779, 0.7854, 0.6981, 0.7875, 0.4779, 0.7877, 0.4779, 0.7877, 0.6981, 0.7875, 0.6981, 0.01317, 0.5221, 0.01353, 0.5221, 0.01353, 0.5234, 0.01353, 0.5356, 0.01353, 0.5368, 0.01317, 0.5368, 0.003866, 0.5221, 0.003866, 0.5368, 0.003597, 0.5368, 0.003597, 0.5221, 0.01249, 0.5221, 0.01282, 0.5221, 0.01282, 0.5368, 0.01249, 0.5368, 0.01458, 0.5221, 0.0149, 0.5221, 0.0149, 0.5368, 0.01458, 0.5368, 0.0149, 0.5221, 0.0152, 0.5221, 0.0152, 0.5368, 0.0149, 0.5368, 0.01424, 0.5221, 0.01458, 0.5221, 0.01458, 0.5368, 0.01424, 0.5368, 0.0152, 0.5221, 0.01546, 0.5221, 0.01546, 0.5368, 0.0152, 0.5368, 0.002641, 0.5221, 0.002641, 0.5368, 0.00229, 0.5368, 0.00229, 0.5221, 0.7886, 0.4779, 0.7889, 0.4779, 0.7889, 0.6981, 0.7886, 0.6981, 0.5916, 0.5217, 0.5916, 0.5363, 0.5912, 0.5363, 0.5912, 0.5217, 0.00229, 0.5221, 0.00229, 0.5368, 0.001933, 0.5368, 0.001933, 0.5221, 0.0005662, 0.5221, 0.0005662, 0.5368, 0.0002689, 0.5368, 0.0002689, 0.5221, 0.7872, 0.4779, 0.7875, 0.4779, 0.7875, 0.6981, 0.7872, 0.6981, 0.008001, 0.5221, 0.008298, 0.5221, 0.008298, 0.5368, 0.008001, 0.5368, 0.04649, 0.5254, 0.04636, 0.5257, 0.04618, 0.5259, 0.04596, 0.5262, 0.04571, 0.5264, 0.04542, 0.5266, 0.04511, 0.5268, 0.04478, 0.5269, 0.04444, 0.527, 0.04408, 0.527, 0.04373, 0.527, 0.04337, 0.527, 0.04303, 0.5269, 0.0427, 0.5268, 0.04239, 0.5266, 0.0421, 0.5264, 0.04185, 0.5262, 0.04163, 0.5259, 0.04145, 0.5257, 0.04132, 0.5254, 0.04122, 0.5251, 0.04118, 0.5247, 0.04118, 0.5244, 0.04122, 0.5241, 0.04132, 0.5238, 0.04145, 0.5235, 0.04163, 0.5232, 0.04185, 0.523, 0.0421, 0.5227, 0.04239, 0.5226, 0.04269, 0.5224, 0.04303, 0.5223, 0.04337, 0.5222, 0.04373, 0.5221, 0.04408, 0.5221, 0.04444, 0.5222, 0.04478, 0.5223, 0.04511, 0.5224, 0.04542, 0.5226, 0.04571, 0.5227, 0.04596, 0.523, 0.04618, 0.5232, 0.04636, 0.5235, 0.0462, 0.5247, 0.0462, 0.5245, 0.04616, 0.5242, 0.04608, 0.5239, 0.04597, 0.5237, 0.04582, 0.5234, 0.04563, 0.5232, 0.04542, 0.523, 0.04518, 0.5229, 0.04492, 0.5227, 0.04464, 0.5226, 0.04435, 0.5226, 0.04405, 0.5225, 0.04375, 0.5225, 0.04346, 0.5226, 0.04317, 0.5226, 0.04289, 0.5227, 0.04263, 0.5229, 0.04239, 0.523, 0.04218, 0.5232, 0.04199, 0.5234, 0.04184, 0.5237, 0.04173, 0.5239, 0.04165, 0.5242, 0.04161, 0.5245, 0.04161, 0.5247, 0.04165, 0.525, 0.04173, 0.5252, 0.04184, 0.5255, 0.04199, 0.5257, 0.04218, 0.5259, 0.04239, 0.5261, 0.04263, 0.5263, 0.04289, 0.5264, 0.04317, 0.5265, 0.04346, 0.5266, 0.04375, 0.5266, 0.04405, 0.5266, 0.04435, 0.5266, 0.04464, 0.5265, 0.04492, 0.5264, 0.04518, 0.5263, 0.04542, 0.5261, 0.04563, 0.5259, 0.04582, 0.5257, 0.04597, 0.5255, 0.04608, 0.5252, 0.04616, 0.525, 0.04649, 0.5238, 0.04659, 0.5241, 0.04663, 0.5244, 0.04663, 0.5247, 0.04659, 0.5251, 0.04649, 0.5238, 0.04616, 0.525, 0.0462, 0.5247, 0.04636, 0.5235, 0.007732, 0.5221, 0.008001, 0.5221, 0.008001, 0.5368, 0.007732, 0.5368, 0.0002689, 0.5221, 0.0002689, 0.5368, 0.0, 0.5368, 0.0, 0.5221, 0.02206, 0.5221, 0.02206, 0.5344, 0.01933, 0.5344, 0.01933, 0.5221, 0.02753, 0.5221, 0.02753, 0.5344, 0.0248, 0.5344, 0.0248, 0.5221, 0.7907, 0.4779, 0.791, 0.4779, 0.791, 0.6981, 0.7907, 0.6981, 0.7904, 0.4779, 0.7907, 0.4779, 0.7907, 0.6981, 0.7904, 0.6981, 0.7895, 0.4779, 0.7897, 0.4779, 0.7897, 0.6981, 0.7895, 0.6981, 0.5909, 0.5217, 0.5909, 0.5363, 0.5906, 0.5363, 0.5906, 0.5217, 0.7892, 0.4779, 0.7895, 0.4779, 0.7895, 0.6981, 0.7892, 0.6981, 0.02753, 0.5344, 0.02753, 0.5221, 0.03027, 0.5221, 0.03027, 0.5344, 0.5923, 0.5217, 0.5923, 0.5363, 0.592, 0.5363, 0.592, 0.5217, 0.592, 0.5217, 0.592, 0.5363, 0.5916, 0.5363, 0.5916, 0.5217, 0.593, 0.5217, 0.593, 0.5363, 0.5926, 0.5363, 0.5926, 0.5217, 0.02206, 0.5344, 0.02206, 0.5221, 0.0248, 0.5221, 0.0248, 0.5344, 0.5924, 0.4972, 0.5951, 0.4972, 0.5951, 0.5094, 0.5924, 0.5094, 0.5906, 0.5217, 0.5906, 0.5363, 0.5902, 0.5363, 0.5902, 0.5217, 0.5926, 0.5217, 0.5926, 0.5363, 0.5923, 0.5363, 0.5923, 0.5217, 0.5933, 0.5217, 0.5933, 0.5363, 0.593, 0.5363, 0.593, 0.5217, 0.788, 0.4779, 0.7883, 0.4779, 0.7883, 0.6981, 0.788, 0.6981, 0.7883, 0.4779, 0.7886, 0.4779, 0.7886, 0.6981, 0.7883, 0.6981, 0.2067, 0.0, 0.4133, 0.0, 0.4133, 0.4972, 0.2067, 0.4972])
me_mesh.materials.append(mat_matte_chrome)
me_mesh.materials.append(mat_aluminum)
me_mesh.use_remesh_preserve_volume = False
me_mesh.use_remesh_preserve_attributes = False
me_mesh.use_mirror_vertex_groups = False
me_mesh.update()
me_mesh.normals_split_custom_set([tuple(v) for v in zip(*[iter([-1.0, 0.0, 0.0, -1.0, 0.0, 0.0, -1.0, 0.0, 0.0, -1.0, 0.0, 0.0, 0.0, 0.0, -1.0, 0.0, 0.0, -1.0, 0.0, 0.0, -1.0, 0.0, 0.0, -1.0, 0.0, 0.0, 1.0, 0.0, 0.0, 1.0, 0.0, 0.0, 1.0, 0.0, 0.0, 1.0, 0.0, 1.0, 0.0, 0.0, 1.0, 0.0, 0.0, 1.0, -2.416e-10, 0.0, 1.0, -1.48e-07, 0.0, 1.0, 0.0, 0.0, 1.0, 0.0, 0.0, 1.0, -8.726e-09, 0.0, 1.0, -1.384e-07, 0.0, 1.0, -1.384e-07, 0.0, 1.0, -8.726e-09, 0.0, 1.0, -1.48e-07, 0.0, 1.0, -2.416e-10, 1.0, 0.0, 0.0, 1.0, 0.0, 0.0, 1.0, 0.0, 0.0, 1.0, 0.0, 0.0, 0.0, 0.0, 1.0, 0.0, 0.0, 1.0, 0.0, 0.0, 1.0, 0.0, 0.0, 1.0, 1.0, -4.813e-08, 0.0, 1.0, -4.813e-08, 0.0, 1.0, -4.813e-08, 0.0, 1.0, -4.813e-08, 0.0, 1.0, -4.813e-08, 0.0, 1.0, -4.813e-08, 0.0, 0.0, 1.0, 0.0, 0.0, 1.0, 0.0, 0.0, 1.0, 0.0, 0.0, 1.0, 0.0, -1.0, 0.0, 0.0, -1.0, 0.0, 0.0, -1.0, 0.0, 0.0, -1.0, 0.0, 0.0, -1.0, 0.0, 0.0, -1.0, 0.0, 0.0, 0.0, -1.0, -4.004e-08, 0.0, -1.0, -4.004e-08, 0.0, -1.0, -4.004e-08, 0.0, -1.0, -4.004e-08, 0.0, -1.0, -4.004e-08, 0.0, -1.0, -4.004e-08, 0.0, -1.0, -4.004e-08, 0.0, -1.0, -4.004e-08, 0.0, 0.0, -1.0, 0.0, 0.0, -1.0, 0.0, 0.0, -1.0, 0.0, 0.0, -1.0, 0.0, 0.0, -1.0, 0.0, 0.0, -1.0, 0.0, 0.0, -1.0, 0.0, 0.0, -1.0, 0.0, -1.0, 0.0, 0.0, -1.0, 0.0, 0.0, -1.0, 0.0, 0.0, -1.0, 0.0, 0.0, 0.0, -1.0, 0.0, 0.0, -1.0, 0.0, 0.0, -1.0, 0.0, 0.0, -1.0, 0.0, 0.0, 1.0, 0.0, 0.0, 1.0, 0.0, 0.0, 1.0, 0.0, 0.0, 1.0, 1.0, 0.0, 0.0, 1.0, 0.0, 0.0, 1.0, 0.0, 0.0, 1.0, 0.0, 0.0, -1.0, 0.0, 0.0, -1.0, 0.0, 0.0, -1.0, 0.0, 0.0, -1.0, 0.0, 0.0, 0.0, 1.0, 0.0, 0.0, 1.0, 0.0, 0.0, 1.0, 0.0, 0.0, 1.0, 0.0, -0.6075, 0.7915, 0.06705, -0.4989, 0.864, 0.06745, -0.3923, 0.6044, 0.6934, -0.6075, 0.7915, -0.06705, -0.7056, 0.7054, 0.06725, -0.6075, 0.7915, 0.06705, -0.6075, 0.7915, -0.06705, -0.7056, 0.7054, -0.06725, -0.7056, 0.7054, 0.06725, -0.7056, 0.7054, -0.06725, -0.7917, 0.6073, -0.06715, -0.7916, 0.6073, 0.06715, -0.7916, 0.6073, 0.06715, -0.7917, 0.6073, -0.06715, -0.864, 0.499, -0.06695, -0.864, 0.499, 0.06695, -0.864, 0.499, 0.06695, -0.864, 0.499, -0.06695, -0.9216, 0.3822, -0.06725, -0.9216, 0.3822, 0.06725, -0.9216, 0.3822, 0.06725, -0.9216, 0.3822, -0.06725, -0.9637, 0.2581, -0.06771, -0.9637, 0.2581, 0.06771, -0.9637, 0.2581, 0.06771, -0.9637, 0.2581, -0.06771, -0.9893, 0.13, -0.0669, -0.9893, 0.13, 0.0669, -0.9893, 0.13, 0.0669, -0.9893, 0.13, -0.0669, -0.9977, -1.449e-06, -0.06725, -0.9977, 4.991e-06, 0.06725, -0.9977, 4.991e-06, 0.06725, -0.9977, -1.449e-06, -0.06725, -0.9893, -0.13, -0.0669, -0.9893, -0.13, 0.0669, -0.9893, -0.13, 0.0669, -0.9893, -0.13, -0.0669, -0.9637, -0.2581, -0.06771, -0.9637, -0.2581, 0.06771, -0.9637, -0.2581, 0.06771, -0.9637, -0.2581, -0.06771, -0.9216, -0.3822, -0.06725, -0.9216, -0.3822, 0.06725, -0.9216, -0.3822, 0.06725, -0.9216, -0.3822, -0.06725, -0.864, -0.499, -0.06695, -0.864, -0.499, 0.06695, -0.864, -0.499, 0.06695, -0.864, -0.499, -0.06695, -0.7916, -0.6073, -0.06715, -0.7916, -0.6073, 0.06715, -0.7916, -0.6073, 0.06715, -0.7916, -0.6073, -0.06715, -0.7056, -0.7054, -0.06725, -0.7056, -0.7054, 0.06725, -0.4677, -0.5481, -0.6934, -0.7056, -0.7054, 0.06725, -0.7056, -0.7054, -0.06725, -0.6075, -0.7915, -0.06705, -0.4988, -0.8641, 0.06715, -0.6074, -0.7915, 0.0674, -0.6074, -0.7915, -0.0674, -0.4988, -0.8641, -0.06715, -0.7916, -0.6073, 0.06761, -0.7916, -0.6073, -0.06761, -0.7055, -0.7055, -0.06695, -0.7055, -0.7056, 0.06695, -0.9892, 0.1304, 0.06695, -0.9892, 0.1304, -0.06695, -0.9977, -1.776e-06, -0.06756, -0.9977, 4.693e-06, 0.06756, -0.2581, -0.9638, 0.0672, -0.3818, -0.9218, 0.06725, -0.3818, -0.9218, -0.06725, -0.2582, -0.9638, -0.0672, 0.2582, -0.9638, 0.0672, 0.1302, -0.9892, 0.06715, 0.1302, -0.9892, -0.06715, 0.2581, -0.9638, -0.0672, -0.9218, -0.3818, 0.06755, -0.9218, -0.3818, -0.06755, -0.8641, -0.4988, -0.0668, -0.8641, -0.4988, 0.0668, -0.9977, 4.693e-06, 0.06756, -0.9977, -1.776e-06, -0.06756, -0.9892, -0.1303, -0.06695, -0.9892, -0.1304, 0.06695, -3.22e-06, -0.9977, 0.06725, -0.1302, -0.9892, 0.06715, -0.1302, -0.9892, -0.06715, 3.22e-06, -0.9977, -0.06725, 0.1302, -0.9892, 0.06715, -3.22e-06, -0.9977, 0.06725, 3.22e-06, -0.9977, -0.06725, 0.1302, -0.9892, -0.06715, -0.9218, 0.3818, 0.06755, -0.9218, 0.3818, -0.06755, -0.9638, 0.258, -0.06705, -0.9638, 0.258, 0.06705, -0.6074, -0.7915, 0.0674, -0.7055, -0.7056, 0.06695, -0.7055, -0.7055, -0.06695, -0.6074, -0.7915, -0.0674, -0.8641, 0.4988, 0.0668, -0.8641, 0.4988, -0.0668, -0.9218, 0.3818, -0.06755, -0.9218, 0.3818, 0.06755, -0.3818, -0.9218, 0.06725, -0.4988, -0.8641, 0.06715, -0.4988, -0.8641, -0.06715, -0.3818, -0.9218, -0.06725, -0.9638, -0.258, 0.06705, -0.9638, -0.258, -0.06705, -0.9218, -0.3818, -0.06755, -0.9218, -0.3818, 0.06755, -0.9892, -0.1304, 0.06695, -0.9892, -0.1303, -0.06695, -0.9638, -0.258, -0.06705, -0.9638, -0.258, 0.06705, -0.9638, 0.258, 0.06705, -0.9638, 0.258, -0.06705, -0.9892, 0.1304, -0.06695, -0.9892, 0.1304, 0.06695, -0.7916, 0.6073, 0.06761, -0.7916, 0.6073, -0.06761, -0.8641, 0.4988, -0.0668, -0.8641, 0.4988, 0.0668, -0.8641, -0.4988, 0.0668, -0.8641, -0.4988, -0.0668, -0.7916, -0.6073, -0.06761, -0.7916, -0.6073, 0.06761, -0.1302, -0.9892, 0.06715, -0.2581, -0.9638, 0.0672, -0.2582, -0.9638, -0.0672, -0.1302, -0.9892, -0.06715, -0.7055, 0.7056, 0.06695, -0.7055, 0.7056, -0.06695, -0.7916, 0.6073, -0.06761, -0.7916, 0.6073, 0.06761, 6.689e-06, 0.0, 1.0, 6.689e-06, 0.0, 1.0, 6.689e-06, 0.0, 1.0, 6.689e-06, 0.0, 1.0, 6.689e-06, 0.0, 1.0, 6.689e-06, 0.0, 1.0, 6.689e-06, 0.0, 1.0, 6.689e-06, 0.0, 1.0, 6.689e-06, 0.0, 1.0, 6.689e-06, 0.0, 1.0, 6.689e-06, 0.0, 1.0, 6.689e-06, 0.0, 1.0, 6.689e-06, 0.0, 1.0, 6.689e-06, 0.0, 1.0, 6.689e-06, 0.0, 1.0, 6.689e-06, 0.0, 1.0, 6.689e-06, 0.0, 1.0, 6.689e-06, 0.0, 1.0, 6.689e-06, 0.0, 1.0, 6.689e-06, 0.0, 1.0, 6.689e-06, 0.0, 1.0, 6.689e-06, 0.0, 1.0, 6.689e-06, 0.0, 1.0, 6.689e-06, 0.0, 1.0, 6.689e-06, 0.0, 1.0, 6.689e-06, 0.0, 1.0, 6.689e-06, 0.0, 1.0, 6.689e-06, 0.0, 1.0, 6.689e-06, 0.0, 1.0, 6.689e-06, 0.0, 1.0, 6.689e-06, 0.0, 1.0, 6.689e-06, 0.0, 1.0, 6.689e-06, 0.0, 1.0, 6.689e-06, 0.0, 1.0, 6.689e-06, 0.0, 1.0, 6.689e-06, 0.0, 1.0, 6.689e-06, 0.0, 1.0, 6.689e-06, 0.0, 1.0, 6.689e-06, 0.0, 1.0, 6.689e-06, 0.0, 1.0, 6.689e-06, 0.0, 1.0, 6.689e-06, 0.0, 1.0, 6.689e-06, 0.0, 1.0, 6.689e-06, 0.0, 1.0, 6.689e-06, 0.0, 1.0, 6.689e-06, 0.0, 1.0, 6.689e-06, 0.0, 1.0, 6.689e-06, 0.0, 1.0, 0.3818, 0.9218, 0.06725, 0.4988, 0.8641, 0.06715, 0.4988, 0.8641, -0.06715, 0.3818, 0.9218, -0.06725, 9.961e-08, 0.9979, 0.06544, 9.961e-08, 0.9979, -0.06544, 3.32e-06, 0.9977, 0.06725, 0.1302, 0.9892, 0.06715, 0.1302, 0.9892, -0.06715, -3.12e-06, 0.9977, -0.06725, 0.9638, 0.258, -0.06715, 0.9638, 0.258, 0.06715, 0.9892, 0.1303, 0.0669, 0.9892, 0.1303, -0.0669, 0.9892, 0.1303, -0.0669, 0.9892, 0.1303, 0.0669, 0.9977, -1.776e-06, 0.0676, 0.9977, 4.698e-06, -0.0676, 0.6074, 0.7915, 0.0674, 0.7055, 0.7056, 0.06695, 0.7055, 0.7056, -0.06695, 0.6074, 0.7915, -0.0674, -7.775e-06, 0.0, -1.0, -7.775e-06, 0.0, -1.0, -7.775e-06, 0.0, -1.0, -7.775e-06, 0.0, -1.0, -7.775e-06, 0.0, -1.0, -7.775e-06, 0.0, -1.0, -7.775e-06, 0.0, -1.0, -7.775e-06, 0.0, -1.0, -7.775e-06, 0.0, -1.0, -7.775e-06, 0.0, -1.0, -7.775e-06, 0.0, -1.0, -7.775e-06, 0.0, -1.0, -7.775e-06, 0.0, -1.0, -7.775e-06, 0.0, -1.0, -7.775e-06, 0.0, -1.0, -7.775e-06, 0.0, -1.0, -7.775e-06, 0.0, -1.0, -7.775e-06, 0.0, -1.0, -7.775e-06, 0.0, -1.0, -7.775e-06, 0.0, -1.0, -7.775e-06, 0.0, -1.0, -7.775e-06, 0.0, -1.0, -7.775e-06, 0.0, -1.0, -7.775e-06, 0.0, -1.0, -7.775e-06, 0.0, -1.0, -7.775e-06, 0.0, -1.0, -7.775e-06, 0.0, -1.0, -7.775e-06, 0.0, -1.0, -7.775e-06, 0.0, -1.0, -7.775e-06, 0.0, -1.0, -7.775e-06, 0.0, -1.0, -7.775e-06, 0.0, -1.0, -7.775e-06, 0.0, -1.0, -7.775e-06, 0.0, -1.0, -7.775e-06, 0.0, -1.0, -7.775e-06, 0.0, -1.0, -7.775e-06, 0.0, -1.0, -7.775e-06, 0.0, -1.0, -7.775e-06, 0.0, -1.0, -7.775e-06, 0.0, -1.0, -7.775e-06, 0.0, -1.0, -7.775e-06, 0.0, -1.0, -0.0001892, 0.0001551, -1.0, -0.0001472, -0.0001894, -1.0, -7.775e-06, 0.0, -1.0, -7.775e-06, 0.0, -1.0, -7.775e-06, 0.0, -1.0, -7.775e-06, 0.0, -1.0, -7.775e-06, 0.0, -1.0, -0.4677, -0.5481, -0.6934, -0.3274, -0.6419, -0.6934, -0.2408, -0.6791, -0.6934, -0.1502, -0.7047, -0.6934, -0.05684, -0.7183, -0.6934, 0.03732, -0.7196, -0.6934, 0.131, -0.7085, -0.6934, 0.2222, -0.6854, -0.6934, 0.3098, -0.6505, -0.6934, 0.3923, -0.6044, -0.6934, 0.4677, -0.5481, -0.6934, 0.5353, -0.4823, -0.6934, 0.5936, -0.4084, -0.6934, 0.6417, -0.3277, -0.6935, 0.679, -0.2411, -0.6934, 0.7049, -0.1499, -0.6933, 0.7182, -0.05686, -0.6935, 0.7196, 0.03737, -0.6934, -7.775e-06, 0.0, -1.0, -7.775e-06, 0.0, -1.0, -7.775e-06, 0.0, -1.0, -7.775e-06, 0.0, -1.0, -7.775e-06, 0.0, -1.0, -7.775e-06, 0.0, -1.0, -7.775e-06, 0.0, -1.0, -7.775e-06, 0.0, -1.0, -7.775e-06, 0.0, -1.0, -7.775e-06, 0.0, -1.0, -7.775e-06, 0.0, -1.0, -7.775e-06, 0.0, -1.0, -7.775e-06, 0.0, -1.0, -7.775e-06, 0.0, -1.0, -7.775e-06, 0.0, -1.0, -7.775e-06, 0.0, -1.0, -7.775e-06, 0.0, -1.0, -7.775e-06, 0.0, -1.0, -7.775e-06, 0.0, -1.0, -7.775e-06, 0.0, -1.0, -7.775e-06, 0.0, -1.0, -7.775e-06, 0.0, -1.0, -7.775e-06, 0.0, -1.0, 0.0002159, -8.693e-05, -1.0, -0.0002211, 9.575e-05, -1.0, -7.775e-06, 0.0, -1.0, -7.775e-06, 0.0, -1.0, -7.775e-06, 0.0, -1.0, -7.775e-06, 0.0, -1.0, -0.0002211, 9.575e-05, -1.0, 0.0002159, -8.693e-05, -1.0, -0.0001472, -0.0001894, -1.0, -0.0001892, 0.0001551, -1.0, 0.8641, 0.4988, -0.06685, 0.8641, 0.4988, 0.06685, 0.9218, 0.3818, 0.06751, 0.9218, 0.3818, -0.06751, 0.7916, 0.6073, -0.06761, 0.7916, 0.6073, 0.06761, 0.8641, 0.4988, 0.06685, 0.8641, 0.4988, -0.06685, 0.9218, 0.3818, -0.06751, 0.9218, 0.3818, 0.06751, 0.9638, 0.258, 0.06715, 0.9638, 0.258, -0.06715, 0.7055, 0.7056, -0.06695, 0.7055, 0.7056, 0.06695, 0.7916, 0.6073, 0.06761, 0.7916, 0.6073, -0.06761, -0.2582, 0.9638, 0.0672, -0.1302, 0.9892, 0.06715, -0.1302, 0.9892, -0.06715, -0.2582, 0.9638, -0.0672, -0.3818, 0.9218, 0.06725, -0.2582, 0.9638, 0.0672, -0.2582, 0.9638, -0.0672, -0.3818, 0.9218, -0.06725, 0.2582, 0.9638, 0.0672, 0.3818, 0.9218, 0.06725, 0.3818, 0.9218, -0.06725, 0.2582, 0.9638, -0.0672, -0.6074, 0.7915, 0.0674, -0.4988, 0.8641, 0.06715, -0.4988, 0.8641, -0.06715, -0.6074, 0.7915, -0.0674, -0.7055, 0.7056, 0.06695, -0.6074, 0.7915, 0.0674, -0.6074, 0.7915, -0.0674, -0.7055, 0.7056, -0.06695, -0.4988, 0.8641, 0.06715, -0.3818, 0.9218, 0.06725, -0.3818, 0.9218, -0.06725, -0.4988, 0.8641, -0.06715, -0.1302, 0.9892, 0.06715, 3.32e-06, 0.9977, 0.06725, 9.961e-08, 0.9979, -0.06544, 9.961e-08, 0.9979, 0.06544, -3.12e-06, 0.9977, -0.06725, -0.1302, 0.9892, -0.06715, 0.1302, 0.9892, 0.06715, 0.2582, 0.9638, 0.0672, 0.2582, 0.9638, -0.0672, 0.1302, 0.9892, -0.06715, 0.4988, 0.8641, 0.06715, 0.6074, 0.7915, 0.0674, 0.6074, 0.7915, -0.0674, 0.4988, 0.8641, -0.06715, 0.9218, -0.3818, -0.0675, 0.9218, -0.3818, 0.0675, 0.8641, -0.4988, 0.06685, 0.8641, -0.4988, -0.06685, 0.9638, -0.258, -0.06715, 0.9638, -0.258, 0.06715, 0.9218, -0.3818, 0.0675, 0.9218, -0.3818, -0.0675, 0.9892, -0.1303, -0.0669, 0.9892, -0.1303, 0.0669, 0.9638, -0.258, 0.06715, 0.9638, -0.258, -0.06715, 0.9977, 4.698e-06, -0.0676, 0.9977, -1.776e-06, 0.0676, 0.9892, -0.1303, 0.0669, 0.9892, -0.1303, -0.0669, 0.4988, -0.8641, 0.06715, 0.3818, -0.9218, 0.06725, 0.3818, -0.9218, -0.06725, 0.4989, -0.8641, -0.06715, 0.7055, -0.7055, 0.06695, 0.6074, -0.7915, 0.0674, 0.6074, -0.7915, -0.0674, 0.7055, -0.7056, -0.06695, 0.3818, -0.9218, 0.06725, 0.2582, -0.9638, 0.0672, 0.2581, -0.9638, -0.0672, 0.3818, -0.9218, -0.06725, 0.7916, -0.6073, -0.06761, 0.7916, -0.6073, 0.06761, 0.7055, -0.7055, 0.06695, 0.7055, -0.7056, -0.06695, 0.6074, -0.7915, 0.0674, 0.4988, -0.8641, 0.06715, 0.4989, -0.8641, -0.06715, 0.6074, -0.7915, -0.0674, 0.8641, -0.4988, -0.06685, 0.8641, -0.4988, 0.06685, 0.7916, -0.6073, 0.06761, 0.7916, -0.6073, -0.06761, 0.0, -1.0, 0.0, 0.0, -1.0, 0.0, 0.0, -1.0, 0.0, 0.0, -1.0, 0.0, 0.0, -1.0, 0.0, 0.0, -1.0, 0.0, 0.0, -1.0, 0.0, 0.0, -1.0, 0.0, 1.858e-07, 0.0, -1.0, 1.858e-07, 0.0, -1.0, 1.858e-07, 0.0, -1.0, 1.858e-07, 0.0, -1.0, 1.858e-07, 0.0, -1.0, 1.858e-07, 0.0, -1.0, 1.858e-07, 0.0, -1.0, 1.858e-07, 0.0, -1.0, 1.858e-07, 0.0, -1.0, 1.858e-07, 0.0, -1.0, 1.858e-07, 0.0, -1.0, 1.858e-07, 0.0, -1.0, 1.858e-07, 0.0, -1.0, 1.858e-07, 0.0, -1.0, 1.858e-07, 0.0, -1.0, 1.858e-07, 0.0, -1.0, 1.858e-07, 0.0, -1.0, 1.858e-07, 0.0, -1.0, 1.858e-07, 0.0, -1.0, 1.858e-07, 0.0, -1.0, 1.858e-07, 0.0, -1.0, 1.858e-07, 0.0, -1.0, 1.858e-07, 0.0, -1.0, 1.858e-07, 0.0, -1.0, 1.858e-07, 0.0, -1.0, 1.858e-07, 0.0, -1.0, 1.858e-07, 0.0, -1.0, 1.858e-07, 0.0, -1.0, 1.858e-07, 0.0, -1.0, 1.858e-07, 0.0, -1.0, 1.858e-07, 0.0, -1.0, 1.858e-07, 0.0, -1.0, 1.858e-07, 0.0, -1.0, 1.858e-07, 0.0, -1.0, 1.858e-07, 0.0, -1.0, 1.858e-07, 0.0, -1.0, 1.858e-07, 0.0, -1.0, 1.858e-07, 0.0, -1.0, 1.858e-07, 0.0, -1.0, 1.858e-07, 0.0, -1.0, 1.858e-07, 0.0, -1.0, 1.858e-07, 0.0, -1.0, 1.858e-07, 0.0, -1.0, 1.858e-07, 0.0, -1.0, 1.858e-07, 0.0, -1.0, 1.858e-07, 0.0, -1.0, 1.858e-07, 0.0, -1.0, 1.858e-07, 0.0, -1.0, -0.1303, 0.9892, 0.06735, 5.174e-06, 0.9977, 0.06715, -1.256e-06, 0.9977, -0.06715, -0.1303, 0.9892, -0.06735, -0.2583, 0.9637, 0.0671, -0.1303, 0.9892, 0.06735, -0.1303, 0.9892, -0.06735, -0.1503, 0.7047, 0.6934, 0.1303, 0.9892, 0.0673, 0.2583, 0.9637, 0.06705, 0.2583, 0.9637, -0.06705, 0.1303, 0.9892, -0.0673, 0.2583, 0.9637, 0.06705, 0.3817, 0.9219, 0.06715, 0.3817, 0.9219, -0.06715, 0.2583, 0.9637, -0.06705, 5.174e-06, 0.9977, 0.06715, 0.1303, 0.9892, 0.0673, 0.1303, 0.9892, -0.0673, -1.256e-06, 0.9977, -0.06715, 0.3817, 0.9219, 0.06715, 0.4989, 0.864, 0.06745, 0.4989, 0.864, -0.06745, 0.3817, 0.9219, -0.06715, 0.1302, 0.9892, 0.06715, 0.2582, 0.9638, 0.0672, 0.2582, 0.9638, -0.0672, 0.1302, 0.9892, -0.06715, -0.7916, -0.6073, 0.06765, -0.7916, -0.6073, -0.06765, -0.7055, -0.7056, -0.06695, -0.7055, -0.7056, 0.06695, -0.7055, 0.7056, 0.06695, -0.7055, 0.7056, -0.06695, -0.7916, 0.6073, -0.06765, -0.7916, 0.6073, 0.06765, 1.648e-06, 0.9979, 0.06544, 1.648e-06, 0.9979, -0.06544, 4.868e-06, 0.9977, 0.06725, 0.1302, 0.9892, 0.06715, 0.1302, 0.9892, -0.06715, -1.572e-06, 0.9977, -0.06725, 0.9218, -0.3818, -0.06755, 0.9218, -0.3818, 0.06755, 0.8641, -0.4988, 0.0668, 0.8641, -0.4988, -0.0668, 0.9638, -0.258, -0.0671, 0.9638, -0.258, 0.0671, 0.9218, -0.3818, 0.06755, 0.9218, -0.3818, -0.06755, 0.2582, -0.9638, 0.0672, 0.1302, -0.9892, 0.06715, 0.1302, -0.9892, -0.06715, 0.2581, -0.9638, -0.0672, 0.4989, -0.8641, 0.06715, 0.3818, -0.9218, 0.06725, 0.3818, -0.9218, -0.06725, 0.4989, -0.8641, -0.06715, -1.669e-06, -0.9977, 0.06725, -0.1302, -0.9892, 0.06715, -0.1302, -0.9892, -0.06715, 1.122e-05, -0.9977, -0.06725, 0.3818, -0.9218, 0.06725, 0.2582, -0.9638, 0.0672, 0.2581, -0.9638, -0.0672, 0.3818, -0.9218, -0.06725, 0.9977, 4.743e-06, -0.06756, 0.9977, 4.749e-06, 0.06756, 0.9892, -0.1303, 0.06695, 0.9892, -0.1303, -0.06695, -0.2581, -0.9638, 0.0672, -0.3818, -0.9218, 0.06725, -0.3818, -0.9218, -0.06725, -0.2582, -0.9638, -0.0672, 0.0, 0.0, -1.0, 0.0, 0.0, -1.0, 0.0, 0.0, -1.0, 0.0, 0.0, -1.0, 0.0, 0.0, -1.0, 0.0, 0.0, 1.0, 0.0, 0.0, 1.0, 0.0, 0.0, 1.0, 0.0, 0.0, 1.0, 0.0, 0.0, 1.0, -0.8641, -0.4988, 0.0668, -0.8641, -0.4988, -0.0668, -0.7916, -0.6073, -0.06765, -0.7916, -0.6073, 0.06765, 0.4677, -0.5481, -0.6934, 0.3923, -0.6044, -0.6934, 0.4989, -0.864, -0.06745, 0.6075, -0.7915, -0.06705, 0.1302, -0.9892, 0.06715, -1.669e-06, -0.9977, 0.06725, 1.122e-05, -0.9977, -0.06725, 0.1302, -0.9892, -0.06715, -0.1302, -0.9892, 0.06715, -0.2581, -0.9638, 0.0672, -0.2582, -0.9638, -0.0672, -0.1302, -0.9892, -0.06715, 0.7916, 0.6073, -0.06765, 0.7916, 0.6073, 0.06765, 0.8641, 0.4988, 0.0668, 0.8641, 0.4988, -0.0668, 0.9892, -0.1303, -0.06695, 0.9892, -0.1303, 0.06695, 0.9638, -0.258, 0.0671, 0.9638, -0.258, -0.0671, 0.8641, 0.4988, -0.0668, 0.8641, 0.4988, 0.0668, 0.9218, 0.3818, 0.06755, 0.9218, 0.3818, -0.06755, -0.3818, -0.9218, 0.06725, -0.4989, -0.8641, 0.06715, -0.4989, -0.8641, -0.06715, -0.3818, -0.9218, -0.06725, -0.1502, -0.7047, -0.6934, -0.2408, -0.6791, -0.6934, -0.3817, -0.9218, -0.06715, -0.2583, -0.9637, -0.0671, 0.2222, -0.6854, -0.6934, 0.131, -0.7085, -0.6934, 0.1303, -0.9892, -0.0673, 0.2582, -0.9637, -0.06705, 0.0, -1.0, 0.0, 0.0, -1.0, 0.0, 0.0, -1.0, 0.0, 0.0, -1.0, 0.0, 0.9218, 0.3818, -0.06755, 0.9218, 0.3818, 0.06755, 0.9638, 0.258, 0.0671, 0.9638, 0.258, -0.0671, -0.9892, -0.1303, 0.06695, -0.9892, -0.1304, -0.06695, -0.9638, -0.258, -0.06705, -0.9638, -0.258, 0.06705, -0.4989, -0.8641, 0.06715, -0.6074, -0.7915, 0.06735, -0.6074, -0.7915, -0.06735, -0.4989, -0.8641, -0.06715, -0.6074, -0.7915, 0.06735, -0.7055, -0.7056, 0.06695, -0.7055, -0.7056, -0.06695, -0.6074, -0.7915, -0.06735, 0.7916, 0.6073, -0.06715, 0.7917, 0.6073, 0.06715, 0.864, 0.499, 0.06695, 0.864, 0.499, -0.06695, 0.6075, 0.7915, 0.06705, 0.7056, 0.7054, 0.06725, 0.7056, 0.7054, -0.06725, 0.6075, 0.7915, -0.06705, 0.9637, 0.2581, -0.06771, 0.9637, 0.2581, 0.06771, 0.9893, 0.13, 0.0669, 0.9893, 0.13, -0.0669, 0.5353, -0.4823, -0.6934, 0.4677, -0.5481, -0.6934, 0.6075, -0.7915, -0.06705, 0.7056, -0.7054, -0.06725, 0.9893, 0.13, -0.0669, 0.9893, 0.13, 0.0669, 0.7196, 0.03737, -0.6934, 0.9977, 4.991e-06, -0.06725, 0.4989, 0.864, 0.06745, 0.6075, 0.7915, 0.06705, 0.6075, 0.7915, -0.06705, 0.4989, 0.864, -0.06745, 0.9893, -0.13, -0.0669, 0.7182, -0.05686, -0.6935, 0.7049, -0.1499, -0.6933, 0.9637, -0.2581, -0.06771, 0.864, 0.499, -0.06695, 0.864, 0.499, 0.06695, 0.9216, 0.3822, 0.06725, 0.9216, 0.3822, -0.06725, 0.9216, 0.3822, -0.06725, 0.9216, 0.3822, 0.06725, 0.9637, 0.2581, 0.06771, 0.9637, 0.2581, -0.06771, 0.7056, 0.7054, -0.06725, 0.7056, 0.7054, 0.06725, 0.7917, 0.6073, 0.06715, 0.7916, 0.6073, -0.06715, 0.864, -0.499, -0.06695, 0.6417, -0.3277, -0.6935, 0.5936, -0.4084, -0.6934, 0.7916, -0.6073, -0.06715, 0.9216, -0.3822, -0.06725, 0.679, -0.2411, -0.6934, 0.6417, -0.3277, -0.6935, 0.864, -0.499, -0.06695, 0.9637, -0.2581, -0.06771, 0.7049, -0.1499, -0.6933, 0.679, -0.2411, -0.6934, 0.9216, -0.3822, -0.06725, -0.2582, 0.9638, 0.0672, -0.1302, 0.9892, 0.06715, -0.1302, 0.9892, -0.06715, -0.2582, 0.9638, -0.0672, -0.7055, 0.7056, 0.06695, -0.6074, 0.7915, 0.06735, -0.6074, 0.7915, -0.06735, -0.7055, 0.7056, -0.06695, -0.4988, 0.8641, 0.06715, -0.3818, 0.9218, 0.06725, -0.3818, 0.9218, -0.06725, -0.4988, 0.8641, -0.06715, -0.6074, 0.7915, 0.06735, -0.4988, 0.8641, 0.06715, -0.4988, 0.8641, -0.06715, -0.6074, 0.7915, -0.06735, 0.0, 0.0, 1.0, 0.0, 0.0, 1.0, 0.0, 0.0, 1.0, 0.0, 0.0, 1.0, 0.0, 0.0, 1.0, 0.7916, -0.6073, -0.06715, 0.5936, -0.4084, -0.6934, 0.5353, -0.4823, -0.6934, 0.7056, -0.7054, -0.06725, 0.0, 0.0, -1.0, 0.0, 0.0, -1.0, 0.0, 0.0, -1.0, 0.0, 0.0, -1.0, 0.0, 0.0, -1.0, 0.9977, 4.991e-06, -0.06725, 0.7196, 0.03737, -0.6934, 0.7182, -0.05686, -0.6935, 0.9893, -0.13, -0.0669, 0.3098, -0.6505, -0.6934, 0.2222, -0.6854, -0.6934, 0.2582, -0.9637, -0.06705, 0.3817, -0.9218, -0.06715, -0.1302, 0.9892, 0.06715, 4.868e-06, 0.9977, 0.06725, 1.648e-06, 0.9979, -0.06544, 1.648e-06, 0.9979, 0.06544, -1.572e-06, 0.9977, -0.06725, -0.1302, 0.9892, -0.06715, 0.7055, 0.7056, -0.06695, 0.7055, 0.7056, 0.06695, 0.7916, 0.6073, 0.06765, 0.7916, 0.6073, -0.06765, -0.3818, 0.9218, 0.06725, -0.2582, 0.9638, 0.0672, -0.2582, 0.9638, -0.0672, -0.3818, 0.9218, -0.06725, 0.3818, 0.9218, 0.06725, 0.4988, 0.8641, 0.06715, 0.4988, 0.8641, -0.06715, 0.3818, 0.9218, -0.06725, 0.4988, 0.8641, 0.06715, 0.6074, 0.7915, 0.06735, 0.6074, 0.7915, -0.06735, 0.4988, 0.8641, -0.06715, 0.2582, 0.9638, 0.0672, 0.3818, 0.9218, 0.06725, 0.3818, 0.9218, -0.06725, 0.2582, 0.9638, -0.0672, 0.6074, 0.7915, 0.06735, 0.7055, 0.7056, 0.06695, 0.7055, 0.7056, -0.06695, 0.6074, 0.7915, -0.06735, 0.9638, 0.258, -0.0671, 0.9638, 0.258, 0.0671, 0.9892, 0.1303, 0.06695, 0.9892, 0.1303, -0.06695, -0.05684, -0.7183, -0.6934, -0.1502, -0.7047, -0.6934, -0.2583, -0.9637, -0.0671, -0.1303, -0.9892, -0.06735, -0.9977, 4.743e-06, 0.06756, -0.9977, 4.749e-06, -0.06756, -0.9892, -0.1304, -0.06695, -0.9892, -0.1303, 0.06695, 0.9892, 0.1303, -0.06695, 0.9892, 0.1303, 0.06695, 0.9977, 4.749e-06, 0.06756, 0.9977, 4.743e-06, -0.06756, 0.8641, -0.4988, -0.0668, 0.8641, -0.4988, 0.0668, 0.7916, -0.6073, 0.06765, 0.7916, -0.6073, -0.06765, 0.3923, -0.6044, -0.6934, 0.3098, -0.6505, -0.6934, 0.3817, -0.9218, -0.06715, 0.4989, -0.864, -0.06745, 0.6074, -0.7915, 0.06735, 0.4989, -0.8641, 0.06715, 0.4989, -0.8641, -0.06715, 0.6074, -0.7915, -0.06735, -1.037e-05, 0.0, 1.0, -1.037e-05, 0.0, 1.0, -1.037e-05, 0.0, 1.0, -1.037e-05, 0.0, 1.0, -1.037e-05, 0.0, 1.0, -1.037e-05, 0.0, 1.0, -1.037e-05, 0.0, 1.0, -1.037e-05, 0.0, 1.0, -1.037e-05, 0.0, 1.0, -1.037e-05, 0.0, 1.0, -1.037e-05, 0.0, 1.0, -1.037e-05, 0.0, 1.0, -1.037e-05, 0.0, 1.0, -1.037e-05, 0.0, 1.0, -1.037e-05, 0.0, 1.0, -1.037e-05, 0.0, 1.0, -1.037e-05, 0.0, 1.0, -1.037e-05, 0.0, 1.0, -1.037e-05, 0.0, 1.0, -1.037e-05, 0.0, 1.0, -1.037e-05, 0.0, 1.0, -1.037e-05, 0.0, 1.0, -1.037e-05, 0.0, 1.0, -1.037e-05, 0.0, 1.0, -1.037e-05, 0.0, 1.0, -1.037e-05, 0.0, 1.0, -1.037e-05, 0.0, 1.0, -1.037e-05, 0.0, 1.0, -1.037e-05, 0.0, 1.0, -1.037e-05, 0.0, 1.0, -1.037e-05, 0.0, 1.0, -1.037e-05, 0.0, 1.0, -1.037e-05, 0.0, 1.0, -1.037e-05, 0.0, 1.0, -1.037e-05, 0.0, 1.0, -1.037e-05, 0.0, 1.0, -1.037e-05, 0.0, 1.0, -1.037e-05, 0.0, 1.0, -1.037e-05, 0.0, 1.0, -1.037e-05, 0.0, 1.0, -1.037e-05, 0.0, 1.0, -1.037e-05, 0.0, 1.0, 1.196e-05, 0.0, 1.0, 0.0001172, 0.0, 1.0, -1.037e-05, 0.0, 1.0, -1.037e-05, 0.0, 1.0, -1.037e-05, 0.0, 1.0, -1.037e-05, 0.0, 1.0, -1.037e-05, 0.0, 1.0, -1.037e-05, 0.0, 1.0, -0.3923, 0.6044, 0.6934, -0.2408, 0.6791, 0.6934, -0.1503, 0.7047, 0.6934, -1.037e-05, 0.0, 1.0, -1.037e-05, 0.0, 1.0, -1.037e-05, 0.0, 1.0, -1.037e-05, 0.0, 1.0, -1.037e-05, 0.0, 1.0, -1.037e-05, 0.0, 1.0, -1.037e-05, 0.0, 1.0, -1.037e-05, 0.0, 1.0, -1.037e-05, 0.0, 1.0, -1.037e-05, 0.0, 1.0, -1.037e-05, 0.0, 1.0, -1.037e-05, 0.0, 1.0, -1.037e-05, 0.0, 1.0, -1.037e-05, 0.0, 1.0, -1.037e-05, 0.0, 1.0, -1.037e-05, 0.0, 1.0, -1.037e-05, 0.0, 1.0, -1.037e-05, 0.0, 1.0, -1.037e-05, 0.0, 1.0, -1.037e-05, 0.0, 1.0, -1.037e-05, 0.0, 1.0, -1.037e-05, 0.0, 1.0, -1.037e-05, 0.0, 1.0, -1.037e-05, 0.0, 1.0, -1.037e-05, 0.0, 1.0, -1.037e-05, 0.0, 1.0, -1.037e-05, 0.0, 1.0, -1.037e-05, 0.0, 1.0, -1.037e-05, 0.0, 1.0, -1.037e-05, 0.0, 1.0, -1.037e-05, 0.0, 1.0, -1.037e-05, 0.0, 1.0, -1.037e-05, 0.0, 1.0, -1.037e-05, 0.0, 1.0, -1.037e-05, 0.0, 1.0, -1.037e-05, 0.0, 1.0, -1.037e-05, 0.0, 1.0, -5.649e-06, 0.0, 1.0, 9.956e-05, 0.0, 1.0, -1.037e-05, 0.0, 1.0, -1.037e-05, 0.0, 1.0, -1.037e-05, 0.0, 1.0, -1.037e-05, 0.0, 1.0, 9.956e-05, 0.0, 1.0, -5.649e-06, 0.0, 1.0, 0.0001172, 0.0, 1.0, 1.196e-05, 0.0, 1.0, 0.7055, -0.7056, 0.06695, 0.6074, -0.7915, 0.06735, 0.6074, -0.7915, -0.06735, 0.7055, -0.7056, -0.06695, 0.7916, -0.6073, -0.06765, 0.7916, -0.6073, 0.06765, 0.7055, -0.7056, 0.06695, 0.7055, -0.7056, -0.06695, -1.0, 0.0, 0.0, -1.0, 0.0, 0.0, -1.0, 0.0, 0.0, -1.0, 0.0, 0.0, -1.0, 0.0, 0.0, -1.0, 0.0, 0.0, -1.0, 0.0, 0.0, -1.0, 0.0, 0.0, -0.3817, 0.9219, 0.06715, -0.2583, 0.9637, 0.0671, -0.1503, 0.7047, 0.6934, -0.2408, 0.6791, 0.6934, -0.4989, 0.864, 0.06745, -0.3817, 0.9219, 0.06715, -0.2408, 0.6791, 0.6934, -0.3923, 0.6044, 0.6934, -0.3274, -0.6419, -0.6934, -0.4677, -0.5481, -0.6934, -0.6075, -0.7915, -0.06705, -0.4989, -0.864, -0.06745, -0.9638, -0.258, 0.06705, -0.9638, -0.258, -0.06705, -0.9218, -0.3818, -0.06755, -0.9218, -0.3818, 0.06755, -0.2408, -0.6791, -0.6934, -0.3274, -0.6419, -0.6934, -0.4989, -0.864, -0.06745, -0.3817, -0.9218, -0.06715, 1.0, 0.0, 0.0, 1.0, 0.0, 0.0, 1.0, 0.0, 0.0, 1.0, 0.0, 0.0, -0.9638, 0.258, 0.06705, -0.9638, 0.258, -0.06705, -0.9892, 0.1304, -0.06695, -0.9892, 0.1304, 0.06695, -0.9892, 0.1304, 0.06695, -0.9892, 0.1304, -0.06695, -0.9977, 4.749e-06, -0.06756, -0.9977, 4.743e-06, 0.06756, -0.8641, 0.4988, 0.0668, -0.8641, 0.4988, -0.0668, -0.9218, 0.3818, -0.06755, -0.9218, 0.3818, 0.06755, 1.0, 0.0, 0.0, 1.0, 0.0, 0.0, 1.0, 0.0, 0.0, 1.0, 0.0, 0.0, 0.0, -1.0, 0.0, 0.0, -1.0, 0.0, 0.0, -1.0, 0.0, 0.0, -1.0, 0.0, -0.9218, -0.3818, 0.06755, -0.9218, -0.3818, -0.06755, -0.8641, -0.4988, -0.0668, -0.8641, -0.4988, 0.0668, -0.9218, 0.3818, 0.06755, -0.9218, 0.3818, -0.06755, -0.9638, 0.258, -0.06705, -0.9638, 0.258, 0.06705, -0.7916, 0.6073, 0.06765, -0.7916, 0.6073, -0.06765, -0.8641, 0.4988, -0.0668, -0.8641, 0.4988, 0.0668, 0.131, -0.7085, -0.6934, 0.03732, -0.7196, -0.6934, 5.176e-06, -0.9977, -0.06715, 0.1303, -0.9892, -0.0673, 0.03732, -0.7196, -0.6934, -0.05684, -0.7183, -0.6934, -0.1303, -0.9892, -0.06735, 5.176e-06, -0.9977, -0.06715, 0.0, -1.0, 0.0, 0.0, -1.0, 0.0, 0.0, -1.0, 0.0, 0.0, -1.0, 0.0])] * 3)])

# ---- objects
ob_bpassembly_new_assembly = bpy.data.objects.new('BPASSEMBLY.New Assembly', me_base_point)
ob_vpdimz_new_assembly = bpy.data.objects.new('VPDIMZ.New Assembly', None)
ob_vpdimy_new_assembly = bpy.data.objects.new('VPDIMY.New Assembly', None)
ob_vpdimx_new_assembly = bpy.data.objects.new('VPDIMX.New Assembly', None)
ob_cage = bpy.data.objects.new('CAGE', me_cage)
ob_thermador_t30if800sp = bpy.data.objects.new('Thermador T30IF800SP', me_mesh)

# ---- transforms, parenting, visibility, modifiers, constraints
ob_bpassembly_new_assembly.location = (0.0, 0.0, 0.0)
ob_bpassembly_new_assembly.lineart.crease_threshold = 0.0
ob_vpdimz_new_assembly.parent = ob_bpassembly_new_assembly
ob_vpdimz_new_assembly.location = (0.0, 0.0, 2.134)
ob_vpdimz_new_assembly.lock_location = (True, True, False)
ob_vpdimz_new_assembly.empty_display_size = 0.3048
ob_vpdimz_new_assembly.empty_image_offset = (0.0, 0.0)
ob_vpdimz_new_assembly.lineart.crease_threshold = 0.0
ob_vpdimy_new_assembly.parent = ob_bpassembly_new_assembly
ob_vpdimy_new_assembly.location = (0.0, -0.64, 0.0)
ob_vpdimy_new_assembly.lock_location = (True, False, True)
ob_vpdimy_new_assembly.empty_display_size = 0.3048
ob_vpdimy_new_assembly.empty_image_offset = (0.0, 0.0)
ob_vpdimy_new_assembly.lineart.crease_threshold = 0.0
ob_vpdimx_new_assembly.parent = ob_bpassembly_new_assembly
ob_vpdimx_new_assembly.location = (0.756, 0.0, 0.0)
ob_vpdimx_new_assembly.lock_location = (False, True, True)
ob_vpdimx_new_assembly.empty_display_size = 0.3048
ob_vpdimx_new_assembly.empty_image_offset = (0.0, 0.0)
ob_vpdimx_new_assembly.lineart.crease_threshold = 0.0
ob_cage.parent = ob_bpassembly_new_assembly
ob_cage.location = (0.0, 0.0, 0.0)
ob_cage.lock_location = (True, True, True)
ob_cage.lock_rotation = (True, True, True)
ob_cage.hide_render = True
ob_cage.visible_camera = False
ob_cage.visible_diffuse = False
ob_cage.visible_glossy = False
ob_cage.visible_transmission = False
ob_cage.visible_shadow = False
ob_cage.display_type = 'WIRE'
ob_cage.lineart.crease_threshold = 0.0
_vg = ob_cage.vertex_groups.new(name='X Dimension')
_vg = ob_cage.vertex_groups.new(name='Y Dimension')
_vg = ob_cage.vertex_groups.new(name='Z Dimension')
_m = ob_cage.modifiers.new('Hook-VPDIMX.New Assembly', 'HOOK')
_m.center = (0.756, 0.0, 0.0)
_m.matrix_inverse = ((1.0, 0.0, 0.0, -0.756), (0.0, 1.0, 0.0, 0.0), (0.0, 0.0, 1.0, 0.0), (0.0, 0.0, 0.0, 1.0))
_m.object = ob_vpdimx_new_assembly
_m = ob_cage.modifiers.new('Hook-VPDIMY.New Assembly', 'HOOK')
_m.center = (0.0, -0.64, 0.0)
_m.matrix_inverse = ((1.0, 0.0, 0.0, 0.0), (0.0, 1.0, 0.0, 0.64), (0.0, 0.0, 1.0, 0.0), (0.0, 0.0, 0.0, 1.0))
_m.object = ob_vpdimy_new_assembly
_m = ob_cage.modifiers.new('Hook-VPDIMZ.New Assembly', 'HOOK')
_m.center = (0.0, 0.0, 2.134)
_m.matrix_inverse = ((1.0, 0.0, 0.0, 0.0), (0.0, 1.0, 0.0, 0.0), (0.0, 0.0, 1.0, -2.134), (0.0, 0.0, 0.0, 1.0))
_m.object = ob_vpdimz_new_assembly
ob_thermador_t30if800sp.parent = ob_bpassembly_new_assembly
ob_thermador_t30if800sp.location = (0.0, 0.0, 0.0)
ob_thermador_t30if800sp.rotation_mode = 'QUATERNION'
ob_thermador_t30if800sp.rotation_quaternion = (1.0, 0.0, 0.0, 0.0)
ob_thermador_t30if800sp.lineart.crease_threshold = 0.0
_m = ob_thermador_t30if800sp.modifiers.new('EdgeSplit', 'EDGE_SPLIT')

# ---- collection membership
col_collection_1.objects.link(ob_bpassembly_new_assembly)
col_collection_1.objects.link(ob_vpdimz_new_assembly)
col_collection_1.objects.link(ob_vpdimy_new_assembly)
col_collection_1.objects.link(ob_vpdimx_new_assembly)
col_collection_1.objects.link(ob_cage)
col_collection_1.objects.link(ob_thermador_t30if800sp)

# ---- scene / render settings (as saved in the file)
scene.frame_start = 1; scene.frame_end = 250; scene.frame_set(154)
scene.render.engine = 'CYCLES'
scene.render.resolution_x = 2096
scene.render.resolution_y = 1136
scene.render.dither_intensity = 0.0
scene.render.film_transparent = True
scene.render.use_overwrite = False
scene.cycles.use_denoising = False
scene.cycles.samples = 100
scene.cycles.sampling_pattern = 'TABULATED_SOBOL'
scene.cycles.light_sampling_threshold = 0.0
scene.cycles.use_adaptive_sampling = False
scene.cycles.use_light_tree = False
scene.cycles.caustics_reflective = False
scene.cycles.caustics_refractive = False
scene.cycles.blur_glossy = 0.5
scene.cycles.pixel_filter_type = 'GAUSSIAN'
scene.cycles.sample_clamp_indirect = 0.0
scene.view_settings.view_transform = 'Standard'
bpy.context.view_layer.update()

# ---- added for rendering (the .blend has no active camera): camera
cam_auto = bpy.data.cameras.new('AutoCamera')
cam_auto.lens = 50.0
cam_auto.sensor_width = 36.0
cam_auto.clip_end = 1000.0
ob_auto_camera = bpy.data.objects.new('AutoCamera', cam_auto)
scene.collection.objects.link(ob_auto_camera)
ob_auto_camera.location = (2.55476, -2.92896, 2.8084)
ob_auto_camera.rotation_euler = (1.09748, -7.21219e-08, 0.694738)
scene.camera = ob_auto_camera
bpy.context.view_layer.update()
